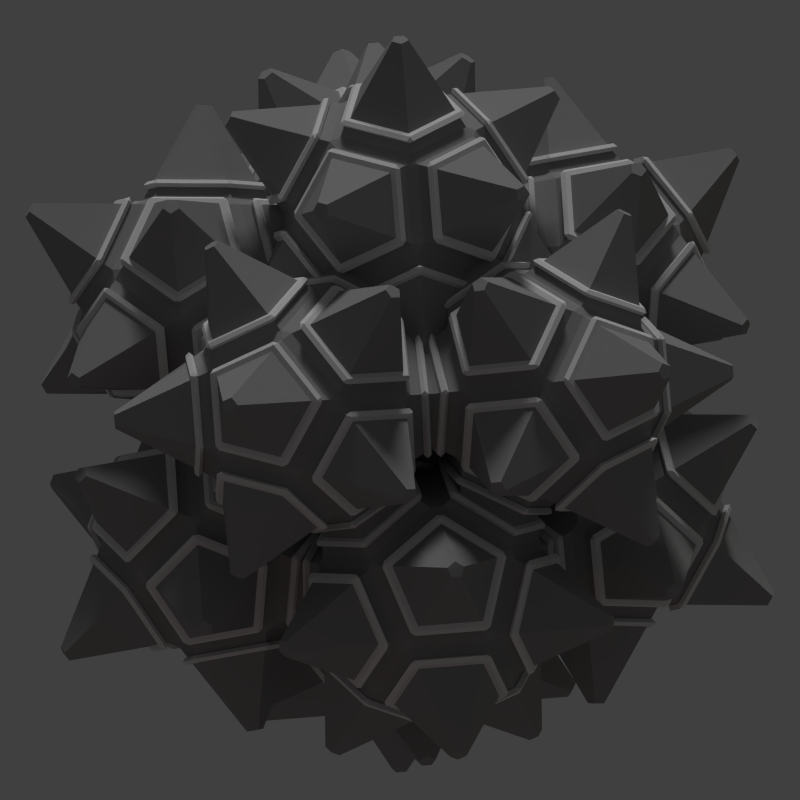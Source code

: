 # Source: korath_mine.blend  (saved by Blender 2.69.0; exported with 4.5.12 LTS)
import bpy
from mathutils import Matrix  # noqa: F401  (used for matrix-valued properties, if any)

bpy.ops.wm.read_factory_settings(use_empty=True)
scene = bpy.context.scene
scene.name = 'Scene'

# ---- collections
col_collection_1 = bpy.data.collections.new('Collection 1'); scene.collection.children.link(col_collection_1)

# ---- materials (node trees are filled in below, after node groups)
mat_material = bpy.data.materials.new('Material')
mat_material.alpha_threshold = 0.0
mat_material.use_transparent_shadow = False
mat_material.diffuse_color = (0.3108, 0.3108, 0.3108, 1.0)
mat_material.roughness = 0.5
mat_material.line_color = (0.0, 0.0, 0.0, 1.0)
mat_material_001 = bpy.data.materials.new('Material.001')
mat_material_001.alpha_threshold = 0.0
mat_material_001.use_transparent_shadow = False
mat_material_001.roughness = 0.5
mat_material_001.line_color = (0.0, 0.0, 0.0, 1.0)

# ---- material node trees

# ---- world
world_world = bpy.data.worlds.new('World'); scene.world = world_world
world_world.color = (0.05088, 0.05088, 0.05088)
world_world.use_sun_shadow = False
world_world.sun_shadow_jitter_overblur = 0.0
world_world.cycles.sampling_method = 'MANUAL'
world_world.cycles.sample_map_resolution = 256

# ---- cameras
cam_camera = bpy.data.cameras.new('Camera')
cam_camera.type = 'ORTHO'
cam_camera.clip_end = 100.0
cam_camera.lens = 35.0
cam_camera.sensor_width = 32.0
cam_camera.sensor_height = 18.0
cam_camera.ortho_scale = 5.3
cam_camera.dof.focus_distance = 0.0
cam_camera.dof.aperture_fstop = 128.0

# ---- lights
light_point_001 = bpy.data.lights.new('Point.001', 'POINT')
light_point_001.color = (1.0, 0.0, 0.03349)
light_point_001.transmission_factor = 0.0
light_point_001.energy = 20.0
light_point_001.shadow_buffer_clip_start = 0.5
light_point_001.shadow_soft_size = 0.1
light_point_001.shadow_maximum_resolution = 0.006
light_point_001.use_absolute_resolution = True
light_point_001.cycles.use_multiple_importance_sampling = False
light_point = bpy.data.lights.new('Point', 'POINT')
light_point.color = (1.0, 0.5933, 0.0)
light_point.transmission_factor = 0.0
light_point.energy = 20.0
light_point.shadow_buffer_clip_start = 0.5
light_point.shadow_soft_size = 0.1
light_point.shadow_maximum_resolution = 0.006
light_point.use_absolute_resolution = True
light_point.cycles.use_multiple_importance_sampling = False
light_sun = bpy.data.lights.new('Sun', 'SUN')
light_sun.transmission_factor = 0.0
light_sun.angle = 0.1993
light_sun.energy = 1.0
light_sun.shadow_buffer_clip_start = 0.5
light_sun.shadow_soft_size = 0.1
light_sun.shadow_cascade_max_distance = 1000.0
light_sun.cycles.use_multiple_importance_sampling = False

# ---- meshes
me_icosphere_027 = bpy.data.meshes.new('Icosphere.027')
me_icosphere_027.from_pydata([(0.4232, 0.1375, 0.84), (0.2616, -0.36, 0.84), (-0.2616, -0.36, 0.84), (-0.4232, 0.1375, 0.84), (2.98e-08, 0.445, 0.84), (0.464, 0.1936, 0.8828), (0.04075, 0.5011, 0.8828), (0.04075, 0.7761, 1.328), (0.464, 0.6386, 1.603), (0.7255, 0.2786, 1.328), (0.4892, -0.6039, 1.328), (0.3275, -0.3814, 0.8828), (0.4892, 0.1161, 0.8828), (0.7507, 0.2011, 1.328), (0.7507, -0.2439, 1.603), (-0.4232, -0.6519, 1.328), (-0.2616, -0.4294, 0.8828), (0.2616, -0.4294, 0.8828), (0.4232, -0.6519, 1.328), (0.0, -0.7894, 1.603), (-0.7507, 0.2011, 1.328), (-0.4892, 0.1161, 0.8828), (-0.3275, -0.3814, 0.8828), (-0.4892, -0.6039, 1.328), (-0.7507, -0.2439, 1.603), (-0.464, 0.6386, 1.603), (-0.04075, 0.7761, 1.328), (-0.04075, 0.5011, 0.8828), (-0.464, 0.1936, 0.8828), (-0.7255, 0.2786, 1.328), (0.4892, -0.1161, 2.117), (0.7507, -0.2011, 1.672), (0.7507, 0.2439, 1.397), (0.4892, 0.6039, 1.672), (0.3275, 0.3814, 2.117), (0.04075, -0.5011, 2.117), (0.04075, -0.7761, 1.672), (0.464, -0.6386, 1.397), (0.7255, -0.2786, 1.672), (0.464, -0.1936, 2.117), (-0.464, -0.1936, 2.117), (-0.7255, -0.2786, 1.672), (-0.464, -0.6386, 1.397), (-0.04075, -0.7761, 1.672), (-0.04075, -0.5011, 2.117), (-0.3275, 0.3814, 2.117), (-0.4892, 0.6039, 1.672), (-0.7507, 0.2439, 1.397), (-0.7507, -0.2011, 1.672), (-0.4892, -0.1161, 2.117), (0.2616, 0.4294, 2.117), (0.4232, 0.6519, 1.672), (1.192e-07, 0.7894, 1.397), (-0.4232, 0.6519, 1.672), (-0.2616, 0.4294, 2.117), (-2.98e-08, -0.445, 2.16), (0.4232, -0.1375, 2.16), (0.2616, 0.36, 2.16), (-0.2616, 0.36, 2.16), (-0.4232, -0.1375, 2.16), (0.05527, 0.01797, 0.2115), (0.03416, -0.04702, 0.2115), (-0.03416, -0.04702, 0.2115), (-0.05527, 0.01797, 0.2115), (0.0, 0.05813, 0.2115), (0.6927, 0.8953, 0.8817), (0.6374, 0.9354, 0.8817), (0.6374, 0.9714, 0.9398), (0.6927, 0.9534, 0.9757), (0.7268, 0.9064, 0.9398), (1.087, -0.4112, 0.9398), (1.066, -0.3821, 0.8817), (1.087, -0.3171, 0.8817), (1.121, -0.306, 0.9398), (1.121, -0.3642, 0.9758), (-0.05527, -1.161, 0.9398), (-0.03416, -1.131, 0.8817), (0.03416, -1.131, 0.8817), (0.05527, -1.161, 0.9398), (-1.192e-07, -1.178, 0.9758), (-1.121, -0.306, 0.9398), (-1.087, -0.3171, 0.8817), (-1.066, -0.3821, 0.8817), (-1.087, -0.4112, 0.9398), (-1.121, -0.3642, 0.9758), (-0.6927, 0.9534, 0.9757), (-0.6374, 0.9714, 0.9398), (-0.6374, 0.9354, 0.8817), (-0.6927, 0.8953, 0.8817), (-0.7268, 0.9064, 0.9398), (1.087, 0.3171, 2.118), (1.121, 0.306, 2.06), (1.121, 0.3642, 2.024), (1.087, 0.4112, 2.06), (1.066, 0.3821, 2.118), (0.6374, -0.9354, 2.118), (0.6374, -0.9714, 2.06), (0.6927, -0.9534, 2.024), (0.7268, -0.9064, 2.06), (0.6927, -0.8953, 2.118), (-0.6927, -0.8953, 2.118), (-0.7268, -0.9064, 2.06), (-0.6927, -0.9534, 2.024), (-0.6374, -0.9714, 2.06), (-0.6374, -0.9354, 2.118), (-1.066, 0.3821, 2.118), (-1.087, 0.4112, 2.06), (-1.121, 0.3642, 2.024), (-1.121, 0.306, 2.06), (-1.087, 0.3171, 2.118), (0.03416, 1.131, 2.118), (0.05527, 1.161, 2.06), (1.192e-07, 1.178, 2.024), (-0.05527, 1.161, 2.06), (-0.03416, 1.131, 2.118), (-7.451e-09, -0.05813, 2.789), (0.05527, -0.01797, 2.789), (0.03416, 0.04702, 2.789), (-0.03416, 0.04702, 2.789), (-0.05527, -0.01797, 2.789)], [], [(6, 4, 27), (2, 16, 22), (0, 5, 12), (3, 21, 28), (7, 26, 52), (8, 51, 33), (14, 31, 38), (19, 36, 43), (24, 41, 48), (25, 46, 53), (13, 9, 32), (18, 10, 37), (23, 15, 42), (29, 20, 47), (34, 50, 57), (39, 30, 56), (44, 35, 55), (49, 40, 59), (54, 45, 58), (11, 1, 0, 12), (4, 6, 5, 0), (9, 13, 12, 5), (26, 7, 6, 27), (3, 28, 27, 4), (16, 2, 1, 17), (10, 18, 17, 11), (21, 3, 2, 22), (15, 23, 22, 16), (20, 29, 28, 21), (51, 8, 7, 52), (25, 53, 52, 26), (31, 14, 13, 32), (8, 33, 32, 9), (36, 19, 18, 37), (14, 38, 37, 10), (41, 24, 23, 42), (19, 43, 42, 15), (46, 25, 29, 47), (24, 48, 47, 20), (50, 34, 33, 51), (30, 39, 38, 31), (35, 44, 43, 36), (40, 49, 48, 41), (45, 54, 53, 46), (56, 30, 34, 57), (54, 58, 57, 50), (55, 35, 39, 56), (59, 40, 44, 55), (58, 45, 49, 59), (1, 11, 17), (60, 61, 62, 63, 64), (1, 61, 60, 0), (2, 62, 61, 1), (3, 63, 62, 2), (4, 64, 63, 3), (0, 60, 64, 4), (65, 66, 67, 68, 69), (6, 66, 65, 5), (7, 67, 66, 6), (8, 68, 67, 7), (9, 69, 68, 8), (5, 65, 69, 9), (70, 71, 72, 73, 74), (11, 71, 70, 10), (12, 72, 71, 11), (13, 73, 72, 12), (14, 74, 73, 13), (10, 70, 74, 14), (75, 76, 77, 78, 79), (16, 76, 75, 15), (17, 77, 76, 16), (18, 78, 77, 17), (19, 79, 78, 18), (15, 75, 79, 19), (80, 81, 82, 83, 84), (21, 81, 80, 20), (22, 82, 81, 21), (23, 83, 82, 22), (24, 84, 83, 23), (20, 80, 84, 24), (85, 86, 87, 88, 89), (26, 86, 85, 25), (27, 87, 86, 26), (28, 88, 87, 27), (29, 89, 88, 28), (25, 85, 89, 29), (90, 91, 92, 93, 94), (31, 91, 90, 30), (32, 92, 91, 31), (33, 93, 92, 32), (34, 94, 93, 33), (30, 90, 94, 34), (95, 96, 97, 98, 99), (36, 96, 95, 35), (37, 97, 96, 36), (38, 98, 97, 37), (39, 99, 98, 38), (35, 95, 99, 39), (100, 101, 102, 103, 104), (41, 101, 100, 40), (42, 102, 101, 41), (43, 103, 102, 42), (44, 104, 103, 43), (40, 100, 104, 44), (105, 106, 107, 108, 109), (46, 106, 105, 45), (47, 107, 106, 46), (48, 108, 107, 47), (49, 109, 108, 48), (45, 105, 109, 49), (110, 111, 112, 113, 114), (51, 111, 110, 50), (52, 112, 111, 51), (53, 113, 112, 52), (54, 114, 113, 53), (50, 110, 114, 54), (115, 116, 117, 118, 119), (56, 116, 115, 55), (57, 117, 116, 56), (58, 118, 117, 57), (59, 119, 118, 58), (55, 115, 119, 59)])
me_icosphere_027.materials.append(mat_material)
me_icosphere_027.use_remesh_preserve_volume = False
me_icosphere_027.use_remesh_preserve_attributes = False
me_icosphere_027.use_mirror_vertex_groups = False
me_icosphere_027.update()
me_icosphere_026 = bpy.data.meshes.new('Icosphere.026')
me_icosphere_026.from_pydata([(0.4232, 0.1375, 0.7184), (0.2616, -0.36, 0.7184), (-0.2616, -0.36, 0.7184), (-0.4232, 0.1375, 0.7184), (4.134e-08, 0.445, 0.7184), (0.5279, 0.2815, 0.8285), (0.1046, 0.589, 0.8285), (0.1046, 0.8641, 1.273), (0.5279, 0.7266, 1.548), (0.7894, 0.3665, 1.273), (0.5925, -0.6375, 1.273), (0.4309, -0.415, 0.8285), (0.5925, 0.0825, 0.8285), (0.8541, 0.1675, 1.273), (0.8541, -0.2775, 1.549), (-0.4232, -0.7606, 1.273), (-0.2616, -0.5381, 0.8285), (0.2616, -0.5381, 0.8285), (0.4232, -0.7606, 1.273), (-2.692e-08, -0.8981, 1.549), (-0.8541, 0.1675, 1.273), (-0.5925, 0.0825, 0.8285), (-0.4309, -0.415, 0.8285), (-0.5925, -0.6375, 1.273), (-0.8541, -0.2775, 1.549), (-0.5279, 0.7266, 1.548), (-0.1046, 0.8641, 1.273), (-0.1046, 0.589, 0.8285), (-0.5279, 0.2815, 0.8285), (-0.7894, 0.3665, 1.273), (0.5925, -0.0825, 2.172), (0.8541, -0.1675, 1.727), (0.8541, 0.2775, 1.451), (0.5925, 0.6375, 1.727), (0.4309, 0.415, 2.172), (0.1046, -0.589, 2.172), (0.1046, -0.8641, 1.727), (0.5279, -0.7266, 1.452), (0.7894, -0.3665, 1.727), (0.5279, -0.2815, 2.172), (-0.5279, -0.2815, 2.172), (-0.7894, -0.3665, 1.727), (-0.5279, -0.7266, 1.452), (-0.1046, -0.8641, 1.727), (-0.1046, -0.589, 2.172), (-0.4309, 0.415, 2.172), (-0.5925, 0.6375, 1.727), (-0.8541, 0.2775, 1.451), (-0.8541, -0.1675, 1.727), (-0.5925, -0.0825, 2.172), (0.2616, 0.5381, 2.172), (0.4232, 0.7606, 1.727), (1.288e-07, 0.8981, 1.451), (-0.4232, 0.7606, 1.727), (-0.2616, 0.5381, 2.172), (-2.211e-08, -0.445, 2.282), (0.4232, -0.1375, 2.282), (0.2616, 0.36, 2.282), (-0.2616, 0.36, 2.282), (-0.4232, -0.1375, 2.282)], [], [(0, 1, 2, 3, 4), (5, 6, 7, 8, 9), (10, 11, 12, 13, 14), (15, 16, 17, 18, 19), (20, 21, 22, 23, 24), (25, 26, 27, 28, 29), (30, 31, 32, 33, 34), (35, 36, 37, 38, 39), (40, 41, 42, 43, 44), (45, 46, 47, 48, 49), (50, 51, 52, 53, 54), (55, 56, 57, 58, 59)])
me_icosphere_026.materials.append(mat_material_001)
me_icosphere_026.use_remesh_preserve_volume = False
me_icosphere_026.use_remesh_preserve_attributes = False
me_icosphere_026.use_mirror_vertex_groups = False
me_icosphere_026.update()
me_icosphere_025 = bpy.data.meshes.new('Icosphere.025')
me_icosphere_025.from_pydata([(0.4232, 0.1375, 0.7184), (0.2616, -0.36, 0.7184), (-0.2616, -0.36, 0.7184), (-0.4232, 0.1375, 0.7184), (4.134e-08, 0.445, 0.7184), (0.5279, 0.2815, 0.8285), (0.1046, 0.589, 0.8285), (0.1046, 0.8641, 1.273), (0.5279, 0.7266, 1.548), (0.7894, 0.3665, 1.273), (0.5925, -0.6375, 1.273), (0.4309, -0.415, 0.8285), (0.5925, 0.0825, 0.8285), (0.8541, 0.1675, 1.273), (0.8541, -0.2775, 1.549), (-0.4232, -0.7606, 1.273), (-0.2616, -0.5381, 0.8285), (0.2616, -0.5381, 0.8285), (0.4232, -0.7606, 1.273), (-2.692e-08, -0.8981, 1.549), (-0.8541, 0.1675, 1.273), (-0.5925, 0.0825, 0.8285), (-0.4309, -0.415, 0.8285), (-0.5925, -0.6375, 1.273), (-0.8541, -0.2775, 1.549), (-0.5279, 0.7266, 1.548), (-0.1046, 0.8641, 1.273), (-0.1046, 0.589, 0.8285), (-0.5279, 0.2815, 0.8285), (-0.7894, 0.3665, 1.273), (0.5925, -0.0825, 2.172), (0.8541, -0.1675, 1.727), (0.8541, 0.2775, 1.451), (0.5925, 0.6375, 1.727), (0.4309, 0.415, 2.172), (0.1046, -0.589, 2.172), (0.1046, -0.8641, 1.727), (0.5279, -0.7266, 1.452), (0.7894, -0.3665, 1.727), (0.5279, -0.2815, 2.172), (-0.5279, -0.2815, 2.172), (-0.7894, -0.3665, 1.727), (-0.5279, -0.7266, 1.452), (-0.1046, -0.8641, 1.727), (-0.1046, -0.589, 2.172), (-0.4309, 0.415, 2.172), (-0.5925, 0.6375, 1.727), (-0.8541, 0.2775, 1.451), (-0.8541, -0.1675, 1.727), (-0.5925, -0.0825, 2.172), (0.2616, 0.5381, 2.172), (0.4232, 0.7606, 1.727), (1.288e-07, 0.8981, 1.451), (-0.4232, 0.7606, 1.727), (-0.2616, 0.5381, 2.172), (-2.211e-08, -0.445, 2.282), (0.4232, -0.1375, 2.282), (0.2616, 0.36, 2.282), (-0.2616, 0.36, 2.282), (-0.4232, -0.1375, 2.282)], [], [(0, 1, 2, 3, 4), (5, 6, 7, 8, 9), (10, 11, 12, 13, 14), (15, 16, 17, 18, 19), (20, 21, 22, 23, 24), (25, 26, 27, 28, 29), (30, 31, 32, 33, 34), (35, 36, 37, 38, 39), (40, 41, 42, 43, 44), (45, 46, 47, 48, 49), (50, 51, 52, 53, 54), (55, 56, 57, 58, 59)])
me_icosphere_025.materials.append(mat_material_001)
me_icosphere_025.use_remesh_preserve_volume = False
me_icosphere_025.use_remesh_preserve_attributes = False
me_icosphere_025.use_mirror_vertex_groups = False
me_icosphere_025.update()
me_icosphere_024 = bpy.data.meshes.new('Icosphere.024')
me_icosphere_024.from_pydata([(0.4232, 0.1375, 0.84), (0.2616, -0.36, 0.84), (-0.2616, -0.36, 0.84), (-0.4232, 0.1375, 0.84), (2.98e-08, 0.445, 0.84), (0.464, 0.1936, 0.8828), (0.04075, 0.5011, 0.8828), (0.04075, 0.7761, 1.328), (0.464, 0.6386, 1.603), (0.7255, 0.2786, 1.328), (0.4892, -0.6039, 1.328), (0.3275, -0.3814, 0.8828), (0.4892, 0.1161, 0.8828), (0.7507, 0.2011, 1.328), (0.7507, -0.2439, 1.603), (-0.4232, -0.6519, 1.328), (-0.2616, -0.4294, 0.8828), (0.2616, -0.4294, 0.8828), (0.4232, -0.6519, 1.328), (0.0, -0.7894, 1.603), (-0.7507, 0.2011, 1.328), (-0.4892, 0.1161, 0.8828), (-0.3275, -0.3814, 0.8828), (-0.4892, -0.6039, 1.328), (-0.7507, -0.2439, 1.603), (-0.464, 0.6386, 1.603), (-0.04075, 0.7761, 1.328), (-0.04075, 0.5011, 0.8828), (-0.464, 0.1936, 0.8828), (-0.7255, 0.2786, 1.328), (0.4892, -0.1161, 2.117), (0.7507, -0.2011, 1.672), (0.7507, 0.2439, 1.397), (0.4892, 0.6039, 1.672), (0.3275, 0.3814, 2.117), (0.04075, -0.5011, 2.117), (0.04075, -0.7761, 1.672), (0.464, -0.6386, 1.397), (0.7255, -0.2786, 1.672), (0.464, -0.1936, 2.117), (-0.464, -0.1936, 2.117), (-0.7255, -0.2786, 1.672), (-0.464, -0.6386, 1.397), (-0.04075, -0.7761, 1.672), (-0.04075, -0.5011, 2.117), (-0.3275, 0.3814, 2.117), (-0.4892, 0.6039, 1.672), (-0.7507, 0.2439, 1.397), (-0.7507, -0.2011, 1.672), (-0.4892, -0.1161, 2.117), (0.2616, 0.4294, 2.117), (0.4232, 0.6519, 1.672), (1.192e-07, 0.7894, 1.397), (-0.4232, 0.6519, 1.672), (-0.2616, 0.4294, 2.117), (-2.98e-08, -0.445, 2.16), (0.4232, -0.1375, 2.16), (0.2616, 0.36, 2.16), (-0.2616, 0.36, 2.16), (-0.4232, -0.1375, 2.16), (0.05527, 0.01797, 0.2115), (0.03416, -0.04702, 0.2115), (-0.03416, -0.04702, 0.2115), (-0.05527, 0.01797, 0.2115), (0.0, 0.05813, 0.2115), (0.6927, 0.8953, 0.8817), (0.6374, 0.9354, 0.8817), (0.6374, 0.9714, 0.9398), (0.6927, 0.9534, 0.9757), (0.7268, 0.9064, 0.9398), (1.087, -0.4112, 0.9398), (1.066, -0.3821, 0.8817), (1.087, -0.3171, 0.8817), (1.121, -0.306, 0.9398), (1.121, -0.3642, 0.9758), (-0.05527, -1.161, 0.9398), (-0.03416, -1.131, 0.8817), (0.03416, -1.131, 0.8817), (0.05527, -1.161, 0.9398), (-1.192e-07, -1.178, 0.9758), (-1.121, -0.306, 0.9398), (-1.087, -0.3171, 0.8817), (-1.066, -0.3821, 0.8817), (-1.087, -0.4112, 0.9398), (-1.121, -0.3642, 0.9758), (-0.6927, 0.9534, 0.9757), (-0.6374, 0.9714, 0.9398), (-0.6374, 0.9354, 0.8817), (-0.6927, 0.8953, 0.8817), (-0.7268, 0.9064, 0.9398), (1.087, 0.3171, 2.118), (1.121, 0.306, 2.06), (1.121, 0.3642, 2.024), (1.087, 0.4112, 2.06), (1.066, 0.3821, 2.118), (0.6374, -0.9354, 2.118), (0.6374, -0.9714, 2.06), (0.6927, -0.9534, 2.024), (0.7268, -0.9064, 2.06), (0.6927, -0.8953, 2.118), (-0.6927, -0.8953, 2.118), (-0.7268, -0.9064, 2.06), (-0.6927, -0.9534, 2.024), (-0.6374, -0.9714, 2.06), (-0.6374, -0.9354, 2.118), (-1.066, 0.3821, 2.118), (-1.087, 0.4112, 2.06), (-1.121, 0.3642, 2.024), (-1.121, 0.306, 2.06), (-1.087, 0.3171, 2.118), (0.03416, 1.131, 2.118), (0.05527, 1.161, 2.06), (1.192e-07, 1.178, 2.024), (-0.05527, 1.161, 2.06), (-0.03416, 1.131, 2.118), (-7.451e-09, -0.05813, 2.789), (0.05527, -0.01797, 2.789), (0.03416, 0.04702, 2.789), (-0.03416, 0.04702, 2.789), (-0.05527, -0.01797, 2.789)], [], [(6, 4, 27), (2, 16, 22), (0, 5, 12), (3, 21, 28), (7, 26, 52), (8, 51, 33), (14, 31, 38), (19, 36, 43), (24, 41, 48), (25, 46, 53), (13, 9, 32), (18, 10, 37), (23, 15, 42), (29, 20, 47), (34, 50, 57), (39, 30, 56), (44, 35, 55), (49, 40, 59), (54, 45, 58), (11, 1, 0, 12), (4, 6, 5, 0), (9, 13, 12, 5), (26, 7, 6, 27), (3, 28, 27, 4), (16, 2, 1, 17), (10, 18, 17, 11), (21, 3, 2, 22), (15, 23, 22, 16), (20, 29, 28, 21), (51, 8, 7, 52), (25, 53, 52, 26), (31, 14, 13, 32), (8, 33, 32, 9), (36, 19, 18, 37), (14, 38, 37, 10), (41, 24, 23, 42), (19, 43, 42, 15), (46, 25, 29, 47), (24, 48, 47, 20), (50, 34, 33, 51), (30, 39, 38, 31), (35, 44, 43, 36), (40, 49, 48, 41), (45, 54, 53, 46), (56, 30, 34, 57), (54, 58, 57, 50), (55, 35, 39, 56), (59, 40, 44, 55), (58, 45, 49, 59), (1, 11, 17), (60, 61, 62, 63, 64), (1, 61, 60, 0), (2, 62, 61, 1), (3, 63, 62, 2), (4, 64, 63, 3), (0, 60, 64, 4), (65, 66, 67, 68, 69), (6, 66, 65, 5), (7, 67, 66, 6), (8, 68, 67, 7), (9, 69, 68, 8), (5, 65, 69, 9), (70, 71, 72, 73, 74), (11, 71, 70, 10), (12, 72, 71, 11), (13, 73, 72, 12), (14, 74, 73, 13), (10, 70, 74, 14), (75, 76, 77, 78, 79), (16, 76, 75, 15), (17, 77, 76, 16), (18, 78, 77, 17), (19, 79, 78, 18), (15, 75, 79, 19), (80, 81, 82, 83, 84), (21, 81, 80, 20), (22, 82, 81, 21), (23, 83, 82, 22), (24, 84, 83, 23), (20, 80, 84, 24), (85, 86, 87, 88, 89), (26, 86, 85, 25), (27, 87, 86, 26), (28, 88, 87, 27), (29, 89, 88, 28), (25, 85, 89, 29), (90, 91, 92, 93, 94), (31, 91, 90, 30), (32, 92, 91, 31), (33, 93, 92, 32), (34, 94, 93, 33), (30, 90, 94, 34), (95, 96, 97, 98, 99), (36, 96, 95, 35), (37, 97, 96, 36), (38, 98, 97, 37), (39, 99, 98, 38), (35, 95, 99, 39), (100, 101, 102, 103, 104), (41, 101, 100, 40), (42, 102, 101, 41), (43, 103, 102, 42), (44, 104, 103, 43), (40, 100, 104, 44), (105, 106, 107, 108, 109), (46, 106, 105, 45), (47, 107, 106, 46), (48, 108, 107, 47), (49, 109, 108, 48), (45, 105, 109, 49), (110, 111, 112, 113, 114), (51, 111, 110, 50), (52, 112, 111, 51), (53, 113, 112, 52), (54, 114, 113, 53), (50, 110, 114, 54), (115, 116, 117, 118, 119), (56, 116, 115, 55), (57, 117, 116, 56), (58, 118, 117, 57), (59, 119, 118, 58), (55, 115, 119, 59)])
me_icosphere_024.materials.append(mat_material)
me_icosphere_024.use_remesh_preserve_volume = False
me_icosphere_024.use_remesh_preserve_attributes = False
me_icosphere_024.use_mirror_vertex_groups = False
me_icosphere_024.update()
me_icosphere_023 = bpy.data.meshes.new('Icosphere.023')
me_icosphere_023.from_pydata([(0.4232, 0.1375, 0.84), (0.2616, -0.36, 0.84), (-0.2616, -0.36, 0.84), (-0.4232, 0.1375, 0.84), (2.98e-08, 0.445, 0.84), (0.464, 0.1936, 0.8828), (0.04075, 0.5011, 0.8828), (0.04075, 0.7761, 1.328), (0.464, 0.6386, 1.603), (0.7255, 0.2786, 1.328), (0.4892, -0.6039, 1.328), (0.3275, -0.3814, 0.8828), (0.4892, 0.1161, 0.8828), (0.7507, 0.2011, 1.328), (0.7507, -0.2439, 1.603), (-0.4232, -0.6519, 1.328), (-0.2616, -0.4294, 0.8828), (0.2616, -0.4294, 0.8828), (0.4232, -0.6519, 1.328), (0.0, -0.7894, 1.603), (-0.7507, 0.2011, 1.328), (-0.4892, 0.1161, 0.8828), (-0.3275, -0.3814, 0.8828), (-0.4892, -0.6039, 1.328), (-0.7507, -0.2439, 1.603), (-0.464, 0.6386, 1.603), (-0.04075, 0.7761, 1.328), (-0.04075, 0.5011, 0.8828), (-0.464, 0.1936, 0.8828), (-0.7255, 0.2786, 1.328), (0.4892, -0.1161, 2.117), (0.7507, -0.2011, 1.672), (0.7507, 0.2439, 1.397), (0.4892, 0.6039, 1.672), (0.3275, 0.3814, 2.117), (0.04075, -0.5011, 2.117), (0.04075, -0.7761, 1.672), (0.464, -0.6386, 1.397), (0.7255, -0.2786, 1.672), (0.464, -0.1936, 2.117), (-0.464, -0.1936, 2.117), (-0.7255, -0.2786, 1.672), (-0.464, -0.6386, 1.397), (-0.04075, -0.7761, 1.672), (-0.04075, -0.5011, 2.117), (-0.3275, 0.3814, 2.117), (-0.4892, 0.6039, 1.672), (-0.7507, 0.2439, 1.397), (-0.7507, -0.2011, 1.672), (-0.4892, -0.1161, 2.117), (0.2616, 0.4294, 2.117), (0.4232, 0.6519, 1.672), (1.192e-07, 0.7894, 1.397), (-0.4232, 0.6519, 1.672), (-0.2616, 0.4294, 2.117), (-2.98e-08, -0.445, 2.16), (0.4232, -0.1375, 2.16), (0.2616, 0.36, 2.16), (-0.2616, 0.36, 2.16), (-0.4232, -0.1375, 2.16), (0.05527, 0.01797, 0.2115), (0.03416, -0.04702, 0.2115), (-0.03416, -0.04702, 0.2115), (-0.05527, 0.01797, 0.2115), (0.0, 0.05813, 0.2115), (0.6927, 0.8953, 0.8817), (0.6374, 0.9354, 0.8817), (0.6374, 0.9714, 0.9398), (0.6927, 0.9534, 0.9757), (0.7268, 0.9064, 0.9398), (1.087, -0.4112, 0.9398), (1.066, -0.3821, 0.8817), (1.087, -0.3171, 0.8817), (1.121, -0.306, 0.9398), (1.121, -0.3642, 0.9758), (-0.05527, -1.161, 0.9398), (-0.03416, -1.131, 0.8817), (0.03416, -1.131, 0.8817), (0.05527, -1.161, 0.9398), (-1.192e-07, -1.178, 0.9758), (-1.121, -0.306, 0.9398), (-1.087, -0.3171, 0.8817), (-1.066, -0.3821, 0.8817), (-1.087, -0.4112, 0.9398), (-1.121, -0.3642, 0.9758), (-0.6927, 0.9534, 0.9757), (-0.6374, 0.9714, 0.9398), (-0.6374, 0.9354, 0.8817), (-0.6927, 0.8953, 0.8817), (-0.7268, 0.9064, 0.9398), (1.087, 0.3171, 2.118), (1.121, 0.306, 2.06), (1.121, 0.3642, 2.024), (1.087, 0.4112, 2.06), (1.066, 0.3821, 2.118), (0.6374, -0.9354, 2.118), (0.6374, -0.9714, 2.06), (0.6927, -0.9534, 2.024), (0.7268, -0.9064, 2.06), (0.6927, -0.8953, 2.118), (-0.6927, -0.8953, 2.118), (-0.7268, -0.9064, 2.06), (-0.6927, -0.9534, 2.024), (-0.6374, -0.9714, 2.06), (-0.6374, -0.9354, 2.118), (-1.066, 0.3821, 2.118), (-1.087, 0.4112, 2.06), (-1.121, 0.3642, 2.024), (-1.121, 0.306, 2.06), (-1.087, 0.3171, 2.118), (0.03416, 1.131, 2.118), (0.05527, 1.161, 2.06), (1.192e-07, 1.178, 2.024), (-0.05527, 1.161, 2.06), (-0.03416, 1.131, 2.118), (-7.451e-09, -0.05813, 2.789), (0.05527, -0.01797, 2.789), (0.03416, 0.04702, 2.789), (-0.03416, 0.04702, 2.789), (-0.05527, -0.01797, 2.789)], [], [(6, 4, 27), (2, 16, 22), (0, 5, 12), (3, 21, 28), (7, 26, 52), (8, 51, 33), (14, 31, 38), (19, 36, 43), (24, 41, 48), (25, 46, 53), (13, 9, 32), (18, 10, 37), (23, 15, 42), (29, 20, 47), (34, 50, 57), (39, 30, 56), (44, 35, 55), (49, 40, 59), (54, 45, 58), (11, 1, 0, 12), (4, 6, 5, 0), (9, 13, 12, 5), (26, 7, 6, 27), (3, 28, 27, 4), (16, 2, 1, 17), (10, 18, 17, 11), (21, 3, 2, 22), (15, 23, 22, 16), (20, 29, 28, 21), (51, 8, 7, 52), (25, 53, 52, 26), (31, 14, 13, 32), (8, 33, 32, 9), (36, 19, 18, 37), (14, 38, 37, 10), (41, 24, 23, 42), (19, 43, 42, 15), (46, 25, 29, 47), (24, 48, 47, 20), (50, 34, 33, 51), (30, 39, 38, 31), (35, 44, 43, 36), (40, 49, 48, 41), (45, 54, 53, 46), (56, 30, 34, 57), (54, 58, 57, 50), (55, 35, 39, 56), (59, 40, 44, 55), (58, 45, 49, 59), (1, 11, 17), (60, 61, 62, 63, 64), (1, 61, 60, 0), (2, 62, 61, 1), (3, 63, 62, 2), (4, 64, 63, 3), (0, 60, 64, 4), (65, 66, 67, 68, 69), (6, 66, 65, 5), (7, 67, 66, 6), (8, 68, 67, 7), (9, 69, 68, 8), (5, 65, 69, 9), (70, 71, 72, 73, 74), (11, 71, 70, 10), (12, 72, 71, 11), (13, 73, 72, 12), (14, 74, 73, 13), (10, 70, 74, 14), (75, 76, 77, 78, 79), (16, 76, 75, 15), (17, 77, 76, 16), (18, 78, 77, 17), (19, 79, 78, 18), (15, 75, 79, 19), (80, 81, 82, 83, 84), (21, 81, 80, 20), (22, 82, 81, 21), (23, 83, 82, 22), (24, 84, 83, 23), (20, 80, 84, 24), (85, 86, 87, 88, 89), (26, 86, 85, 25), (27, 87, 86, 26), (28, 88, 87, 27), (29, 89, 88, 28), (25, 85, 89, 29), (90, 91, 92, 93, 94), (31, 91, 90, 30), (32, 92, 91, 31), (33, 93, 92, 32), (34, 94, 93, 33), (30, 90, 94, 34), (95, 96, 97, 98, 99), (36, 96, 95, 35), (37, 97, 96, 36), (38, 98, 97, 37), (39, 99, 98, 38), (35, 95, 99, 39), (100, 101, 102, 103, 104), (41, 101, 100, 40), (42, 102, 101, 41), (43, 103, 102, 42), (44, 104, 103, 43), (40, 100, 104, 44), (105, 106, 107, 108, 109), (46, 106, 105, 45), (47, 107, 106, 46), (48, 108, 107, 47), (49, 109, 108, 48), (45, 105, 109, 49), (110, 111, 112, 113, 114), (51, 111, 110, 50), (52, 112, 111, 51), (53, 113, 112, 52), (54, 114, 113, 53), (50, 110, 114, 54), (115, 116, 117, 118, 119), (56, 116, 115, 55), (57, 117, 116, 56), (58, 118, 117, 57), (59, 119, 118, 58), (55, 115, 119, 59)])
me_icosphere_023.materials.append(mat_material)
me_icosphere_023.use_remesh_preserve_volume = False
me_icosphere_023.use_remesh_preserve_attributes = False
me_icosphere_023.use_mirror_vertex_groups = False
me_icosphere_023.update()
me_icosphere_022 = bpy.data.meshes.new('Icosphere.022')
me_icosphere_022.from_pydata([(0.4232, 0.1375, 0.7184), (0.2616, -0.36, 0.7184), (-0.2616, -0.36, 0.7184), (-0.4232, 0.1375, 0.7184), (4.134e-08, 0.445, 0.7184), (0.5279, 0.2815, 0.8285), (0.1046, 0.589, 0.8285), (0.1046, 0.8641, 1.273), (0.5279, 0.7266, 1.548), (0.7894, 0.3665, 1.273), (0.5925, -0.6375, 1.273), (0.4309, -0.415, 0.8285), (0.5925, 0.0825, 0.8285), (0.8541, 0.1675, 1.273), (0.8541, -0.2775, 1.549), (-0.4232, -0.7606, 1.273), (-0.2616, -0.5381, 0.8285), (0.2616, -0.5381, 0.8285), (0.4232, -0.7606, 1.273), (-2.692e-08, -0.8981, 1.549), (-0.8541, 0.1675, 1.273), (-0.5925, 0.0825, 0.8285), (-0.4309, -0.415, 0.8285), (-0.5925, -0.6375, 1.273), (-0.8541, -0.2775, 1.549), (-0.5279, 0.7266, 1.548), (-0.1046, 0.8641, 1.273), (-0.1046, 0.589, 0.8285), (-0.5279, 0.2815, 0.8285), (-0.7894, 0.3665, 1.273), (0.5925, -0.0825, 2.172), (0.8541, -0.1675, 1.727), (0.8541, 0.2775, 1.451), (0.5925, 0.6375, 1.727), (0.4309, 0.415, 2.172), (0.1046, -0.589, 2.172), (0.1046, -0.8641, 1.727), (0.5279, -0.7266, 1.452), (0.7894, -0.3665, 1.727), (0.5279, -0.2815, 2.172), (-0.5279, -0.2815, 2.172), (-0.7894, -0.3665, 1.727), (-0.5279, -0.7266, 1.452), (-0.1046, -0.8641, 1.727), (-0.1046, -0.589, 2.172), (-0.4309, 0.415, 2.172), (-0.5925, 0.6375, 1.727), (-0.8541, 0.2775, 1.451), (-0.8541, -0.1675, 1.727), (-0.5925, -0.0825, 2.172), (0.2616, 0.5381, 2.172), (0.4232, 0.7606, 1.727), (1.288e-07, 0.8981, 1.451), (-0.4232, 0.7606, 1.727), (-0.2616, 0.5381, 2.172), (-2.211e-08, -0.445, 2.282), (0.4232, -0.1375, 2.282), (0.2616, 0.36, 2.282), (-0.2616, 0.36, 2.282), (-0.4232, -0.1375, 2.282)], [], [(0, 1, 2, 3, 4), (5, 6, 7, 8, 9), (10, 11, 12, 13, 14), (15, 16, 17, 18, 19), (20, 21, 22, 23, 24), (25, 26, 27, 28, 29), (30, 31, 32, 33, 34), (35, 36, 37, 38, 39), (40, 41, 42, 43, 44), (45, 46, 47, 48, 49), (50, 51, 52, 53, 54), (55, 56, 57, 58, 59)])
me_icosphere_022.materials.append(mat_material_001)
me_icosphere_022.use_remesh_preserve_volume = False
me_icosphere_022.use_remesh_preserve_attributes = False
me_icosphere_022.use_mirror_vertex_groups = False
me_icosphere_022.update()
me_icosphere_021 = bpy.data.meshes.new('Icosphere.021')
me_icosphere_021.from_pydata([(0.4232, 0.1375, 0.7184), (0.2616, -0.36, 0.7184), (-0.2616, -0.36, 0.7184), (-0.4232, 0.1375, 0.7184), (4.134e-08, 0.445, 0.7184), (0.5279, 0.2815, 0.8285), (0.1046, 0.589, 0.8285), (0.1046, 0.8641, 1.273), (0.5279, 0.7266, 1.548), (0.7894, 0.3665, 1.273), (0.5925, -0.6375, 1.273), (0.4309, -0.415, 0.8285), (0.5925, 0.0825, 0.8285), (0.8541, 0.1675, 1.273), (0.8541, -0.2775, 1.549), (-0.4232, -0.7606, 1.273), (-0.2616, -0.5381, 0.8285), (0.2616, -0.5381, 0.8285), (0.4232, -0.7606, 1.273), (-2.692e-08, -0.8981, 1.549), (-0.8541, 0.1675, 1.273), (-0.5925, 0.0825, 0.8285), (-0.4309, -0.415, 0.8285), (-0.5925, -0.6375, 1.273), (-0.8541, -0.2775, 1.549), (-0.5279, 0.7266, 1.548), (-0.1046, 0.8641, 1.273), (-0.1046, 0.589, 0.8285), (-0.5279, 0.2815, 0.8285), (-0.7894, 0.3665, 1.273), (0.5925, -0.0825, 2.172), (0.8541, -0.1675, 1.727), (0.8541, 0.2775, 1.451), (0.5925, 0.6375, 1.727), (0.4309, 0.415, 2.172), (0.1046, -0.589, 2.172), (0.1046, -0.8641, 1.727), (0.5279, -0.7266, 1.452), (0.7894, -0.3665, 1.727), (0.5279, -0.2815, 2.172), (-0.5279, -0.2815, 2.172), (-0.7894, -0.3665, 1.727), (-0.5279, -0.7266, 1.452), (-0.1046, -0.8641, 1.727), (-0.1046, -0.589, 2.172), (-0.4309, 0.415, 2.172), (-0.5925, 0.6375, 1.727), (-0.8541, 0.2775, 1.451), (-0.8541, -0.1675, 1.727), (-0.5925, -0.0825, 2.172), (0.2616, 0.5381, 2.172), (0.4232, 0.7606, 1.727), (1.288e-07, 0.8981, 1.451), (-0.4232, 0.7606, 1.727), (-0.2616, 0.5381, 2.172), (-2.211e-08, -0.445, 2.282), (0.4232, -0.1375, 2.282), (0.2616, 0.36, 2.282), (-0.2616, 0.36, 2.282), (-0.4232, -0.1375, 2.282)], [], [(0, 1, 2, 3, 4), (5, 6, 7, 8, 9), (10, 11, 12, 13, 14), (15, 16, 17, 18, 19), (20, 21, 22, 23, 24), (25, 26, 27, 28, 29), (30, 31, 32, 33, 34), (35, 36, 37, 38, 39), (40, 41, 42, 43, 44), (45, 46, 47, 48, 49), (50, 51, 52, 53, 54), (55, 56, 57, 58, 59)])
me_icosphere_021.materials.append(mat_material_001)
me_icosphere_021.use_remesh_preserve_volume = False
me_icosphere_021.use_remesh_preserve_attributes = False
me_icosphere_021.use_mirror_vertex_groups = False
me_icosphere_021.update()
me_icosphere_020 = bpy.data.meshes.new('Icosphere.020')
me_icosphere_020.from_pydata([(0.4232, 0.1375, 0.84), (0.2616, -0.36, 0.84), (-0.2616, -0.36, 0.84), (-0.4232, 0.1375, 0.84), (2.98e-08, 0.445, 0.84), (0.464, 0.1936, 0.8828), (0.04075, 0.5011, 0.8828), (0.04075, 0.7761, 1.328), (0.464, 0.6386, 1.603), (0.7255, 0.2786, 1.328), (0.4892, -0.6039, 1.328), (0.3275, -0.3814, 0.8828), (0.4892, 0.1161, 0.8828), (0.7507, 0.2011, 1.328), (0.7507, -0.2439, 1.603), (-0.4232, -0.6519, 1.328), (-0.2616, -0.4294, 0.8828), (0.2616, -0.4294, 0.8828), (0.4232, -0.6519, 1.328), (0.0, -0.7894, 1.603), (-0.7507, 0.2011, 1.328), (-0.4892, 0.1161, 0.8828), (-0.3275, -0.3814, 0.8828), (-0.4892, -0.6039, 1.328), (-0.7507, -0.2439, 1.603), (-0.464, 0.6386, 1.603), (-0.04075, 0.7761, 1.328), (-0.04075, 0.5011, 0.8828), (-0.464, 0.1936, 0.8828), (-0.7255, 0.2786, 1.328), (0.4892, -0.1161, 2.117), (0.7507, -0.2011, 1.672), (0.7507, 0.2439, 1.397), (0.4892, 0.6039, 1.672), (0.3275, 0.3814, 2.117), (0.04075, -0.5011, 2.117), (0.04075, -0.7761, 1.672), (0.464, -0.6386, 1.397), (0.7255, -0.2786, 1.672), (0.464, -0.1936, 2.117), (-0.464, -0.1936, 2.117), (-0.7255, -0.2786, 1.672), (-0.464, -0.6386, 1.397), (-0.04075, -0.7761, 1.672), (-0.04075, -0.5011, 2.117), (-0.3275, 0.3814, 2.117), (-0.4892, 0.6039, 1.672), (-0.7507, 0.2439, 1.397), (-0.7507, -0.2011, 1.672), (-0.4892, -0.1161, 2.117), (0.2616, 0.4294, 2.117), (0.4232, 0.6519, 1.672), (1.192e-07, 0.7894, 1.397), (-0.4232, 0.6519, 1.672), (-0.2616, 0.4294, 2.117), (-2.98e-08, -0.445, 2.16), (0.4232, -0.1375, 2.16), (0.2616, 0.36, 2.16), (-0.2616, 0.36, 2.16), (-0.4232, -0.1375, 2.16), (0.05527, 0.01797, 0.2115), (0.03416, -0.04702, 0.2115), (-0.03416, -0.04702, 0.2115), (-0.05527, 0.01797, 0.2115), (0.0, 0.05813, 0.2115), (0.6927, 0.8953, 0.8817), (0.6374, 0.9354, 0.8817), (0.6374, 0.9714, 0.9398), (0.6927, 0.9534, 0.9757), (0.7268, 0.9064, 0.9398), (1.087, -0.4112, 0.9398), (1.066, -0.3821, 0.8817), (1.087, -0.3171, 0.8817), (1.121, -0.306, 0.9398), (1.121, -0.3642, 0.9758), (-0.05527, -1.161, 0.9398), (-0.03416, -1.131, 0.8817), (0.03416, -1.131, 0.8817), (0.05527, -1.161, 0.9398), (-1.192e-07, -1.178, 0.9758), (-1.121, -0.306, 0.9398), (-1.087, -0.3171, 0.8817), (-1.066, -0.3821, 0.8817), (-1.087, -0.4112, 0.9398), (-1.121, -0.3642, 0.9758), (-0.6927, 0.9534, 0.9757), (-0.6374, 0.9714, 0.9398), (-0.6374, 0.9354, 0.8817), (-0.6927, 0.8953, 0.8817), (-0.7268, 0.9064, 0.9398), (1.087, 0.3171, 2.118), (1.121, 0.306, 2.06), (1.121, 0.3642, 2.024), (1.087, 0.4112, 2.06), (1.066, 0.3821, 2.118), (0.6374, -0.9354, 2.118), (0.6374, -0.9714, 2.06), (0.6927, -0.9534, 2.024), (0.7268, -0.9064, 2.06), (0.6927, -0.8953, 2.118), (-0.6927, -0.8953, 2.118), (-0.7268, -0.9064, 2.06), (-0.6927, -0.9534, 2.024), (-0.6374, -0.9714, 2.06), (-0.6374, -0.9354, 2.118), (-1.066, 0.3821, 2.118), (-1.087, 0.4112, 2.06), (-1.121, 0.3642, 2.024), (-1.121, 0.306, 2.06), (-1.087, 0.3171, 2.118), (0.03416, 1.131, 2.118), (0.05527, 1.161, 2.06), (1.192e-07, 1.178, 2.024), (-0.05527, 1.161, 2.06), (-0.03416, 1.131, 2.118), (-7.451e-09, -0.05813, 2.789), (0.05527, -0.01797, 2.789), (0.03416, 0.04702, 2.789), (-0.03416, 0.04702, 2.789), (-0.05527, -0.01797, 2.789)], [], [(6, 4, 27), (2, 16, 22), (0, 5, 12), (3, 21, 28), (7, 26, 52), (8, 51, 33), (14, 31, 38), (19, 36, 43), (24, 41, 48), (25, 46, 53), (13, 9, 32), (18, 10, 37), (23, 15, 42), (29, 20, 47), (34, 50, 57), (39, 30, 56), (44, 35, 55), (49, 40, 59), (54, 45, 58), (11, 1, 0, 12), (4, 6, 5, 0), (9, 13, 12, 5), (26, 7, 6, 27), (3, 28, 27, 4), (16, 2, 1, 17), (10, 18, 17, 11), (21, 3, 2, 22), (15, 23, 22, 16), (20, 29, 28, 21), (51, 8, 7, 52), (25, 53, 52, 26), (31, 14, 13, 32), (8, 33, 32, 9), (36, 19, 18, 37), (14, 38, 37, 10), (41, 24, 23, 42), (19, 43, 42, 15), (46, 25, 29, 47), (24, 48, 47, 20), (50, 34, 33, 51), (30, 39, 38, 31), (35, 44, 43, 36), (40, 49, 48, 41), (45, 54, 53, 46), (56, 30, 34, 57), (54, 58, 57, 50), (55, 35, 39, 56), (59, 40, 44, 55), (58, 45, 49, 59), (1, 11, 17), (60, 61, 62, 63, 64), (1, 61, 60, 0), (2, 62, 61, 1), (3, 63, 62, 2), (4, 64, 63, 3), (0, 60, 64, 4), (65, 66, 67, 68, 69), (6, 66, 65, 5), (7, 67, 66, 6), (8, 68, 67, 7), (9, 69, 68, 8), (5, 65, 69, 9), (70, 71, 72, 73, 74), (11, 71, 70, 10), (12, 72, 71, 11), (13, 73, 72, 12), (14, 74, 73, 13), (10, 70, 74, 14), (75, 76, 77, 78, 79), (16, 76, 75, 15), (17, 77, 76, 16), (18, 78, 77, 17), (19, 79, 78, 18), (15, 75, 79, 19), (80, 81, 82, 83, 84), (21, 81, 80, 20), (22, 82, 81, 21), (23, 83, 82, 22), (24, 84, 83, 23), (20, 80, 84, 24), (85, 86, 87, 88, 89), (26, 86, 85, 25), (27, 87, 86, 26), (28, 88, 87, 27), (29, 89, 88, 28), (25, 85, 89, 29), (90, 91, 92, 93, 94), (31, 91, 90, 30), (32, 92, 91, 31), (33, 93, 92, 32), (34, 94, 93, 33), (30, 90, 94, 34), (95, 96, 97, 98, 99), (36, 96, 95, 35), (37, 97, 96, 36), (38, 98, 97, 37), (39, 99, 98, 38), (35, 95, 99, 39), (100, 101, 102, 103, 104), (41, 101, 100, 40), (42, 102, 101, 41), (43, 103, 102, 42), (44, 104, 103, 43), (40, 100, 104, 44), (105, 106, 107, 108, 109), (46, 106, 105, 45), (47, 107, 106, 46), (48, 108, 107, 47), (49, 109, 108, 48), (45, 105, 109, 49), (110, 111, 112, 113, 114), (51, 111, 110, 50), (52, 112, 111, 51), (53, 113, 112, 52), (54, 114, 113, 53), (50, 110, 114, 54), (115, 116, 117, 118, 119), (56, 116, 115, 55), (57, 117, 116, 56), (58, 118, 117, 57), (59, 119, 118, 58), (55, 115, 119, 59)])
me_icosphere_020.materials.append(mat_material)
me_icosphere_020.use_remesh_preserve_volume = False
me_icosphere_020.use_remesh_preserve_attributes = False
me_icosphere_020.use_mirror_vertex_groups = False
me_icosphere_020.update()
me_icosphere_017 = bpy.data.meshes.new('Icosphere.017')
me_icosphere_017.from_pydata([(0.4232, 0.1375, 0.7184), (0.2616, -0.36, 0.7184), (-0.2616, -0.36, 0.7184), (-0.4232, 0.1375, 0.7184), (4.134e-08, 0.445, 0.7184), (0.5279, 0.2815, 0.8285), (0.1046, 0.589, 0.8285), (0.1046, 0.8641, 1.273), (0.5279, 0.7266, 1.548), (0.7894, 0.3665, 1.273), (0.5925, -0.6375, 1.273), (0.4309, -0.415, 0.8285), (0.5925, 0.0825, 0.8285), (0.8541, 0.1675, 1.273), (0.8541, -0.2775, 1.549), (-0.4232, -0.7606, 1.273), (-0.2616, -0.5381, 0.8285), (0.2616, -0.5381, 0.8285), (0.4232, -0.7606, 1.273), (-2.692e-08, -0.8981, 1.549), (-0.8541, 0.1675, 1.273), (-0.5925, 0.0825, 0.8285), (-0.4309, -0.415, 0.8285), (-0.5925, -0.6375, 1.273), (-0.8541, -0.2775, 1.549), (-0.5279, 0.7266, 1.548), (-0.1046, 0.8641, 1.273), (-0.1046, 0.589, 0.8285), (-0.5279, 0.2815, 0.8285), (-0.7894, 0.3665, 1.273), (0.5925, -0.0825, 2.172), (0.8541, -0.1675, 1.727), (0.8541, 0.2775, 1.451), (0.5925, 0.6375, 1.727), (0.4309, 0.415, 2.172), (0.1046, -0.589, 2.172), (0.1046, -0.8641, 1.727), (0.5279, -0.7266, 1.452), (0.7894, -0.3665, 1.727), (0.5279, -0.2815, 2.172), (-0.5279, -0.2815, 2.172), (-0.7894, -0.3665, 1.727), (-0.5279, -0.7266, 1.452), (-0.1046, -0.8641, 1.727), (-0.1046, -0.589, 2.172), (-0.4309, 0.415, 2.172), (-0.5925, 0.6375, 1.727), (-0.8541, 0.2775, 1.451), (-0.8541, -0.1675, 1.727), (-0.5925, -0.0825, 2.172), (0.2616, 0.5381, 2.172), (0.4232, 0.7606, 1.727), (1.288e-07, 0.8981, 1.451), (-0.4232, 0.7606, 1.727), (-0.2616, 0.5381, 2.172), (-2.211e-08, -0.445, 2.282), (0.4232, -0.1375, 2.282), (0.2616, 0.36, 2.282), (-0.2616, 0.36, 2.282), (-0.4232, -0.1375, 2.282)], [], [(0, 1, 2, 3, 4), (5, 6, 7, 8, 9), (10, 11, 12, 13, 14), (15, 16, 17, 18, 19), (20, 21, 22, 23, 24), (25, 26, 27, 28, 29), (30, 31, 32, 33, 34), (35, 36, 37, 38, 39), (40, 41, 42, 43, 44), (45, 46, 47, 48, 49), (50, 51, 52, 53, 54), (55, 56, 57, 58, 59)])
me_icosphere_017.materials.append(mat_material_001)
me_icosphere_017.use_remesh_preserve_volume = False
me_icosphere_017.use_remesh_preserve_attributes = False
me_icosphere_017.use_mirror_vertex_groups = False
me_icosphere_017.update()
me_icosphere_016 = bpy.data.meshes.new('Icosphere.016')
me_icosphere_016.from_pydata([(0.4232, 0.1375, 0.84), (0.2616, -0.36, 0.84), (-0.2616, -0.36, 0.84), (-0.4232, 0.1375, 0.84), (2.98e-08, 0.445, 0.84), (0.464, 0.1936, 0.8828), (0.04075, 0.5011, 0.8828), (0.04075, 0.7761, 1.328), (0.464, 0.6386, 1.603), (0.7255, 0.2786, 1.328), (0.4892, -0.6039, 1.328), (0.3275, -0.3814, 0.8828), (0.4892, 0.1161, 0.8828), (0.7507, 0.2011, 1.328), (0.7507, -0.2439, 1.603), (-0.4232, -0.6519, 1.328), (-0.2616, -0.4294, 0.8828), (0.2616, -0.4294, 0.8828), (0.4232, -0.6519, 1.328), (0.0, -0.7894, 1.603), (-0.7507, 0.2011, 1.328), (-0.4892, 0.1161, 0.8828), (-0.3275, -0.3814, 0.8828), (-0.4892, -0.6039, 1.328), (-0.7507, -0.2439, 1.603), (-0.464, 0.6386, 1.603), (-0.04075, 0.7761, 1.328), (-0.04075, 0.5011, 0.8828), (-0.464, 0.1936, 0.8828), (-0.7255, 0.2786, 1.328), (0.4892, -0.1161, 2.117), (0.7507, -0.2011, 1.672), (0.7507, 0.2439, 1.397), (0.4892, 0.6039, 1.672), (0.3275, 0.3814, 2.117), (0.04075, -0.5011, 2.117), (0.04075, -0.7761, 1.672), (0.464, -0.6386, 1.397), (0.7255, -0.2786, 1.672), (0.464, -0.1936, 2.117), (-0.464, -0.1936, 2.117), (-0.7255, -0.2786, 1.672), (-0.464, -0.6386, 1.397), (-0.04075, -0.7761, 1.672), (-0.04075, -0.5011, 2.117), (-0.3275, 0.3814, 2.117), (-0.4892, 0.6039, 1.672), (-0.7507, 0.2439, 1.397), (-0.7507, -0.2011, 1.672), (-0.4892, -0.1161, 2.117), (0.2616, 0.4294, 2.117), (0.4232, 0.6519, 1.672), (1.192e-07, 0.7894, 1.397), (-0.4232, 0.6519, 1.672), (-0.2616, 0.4294, 2.117), (-2.98e-08, -0.445, 2.16), (0.4232, -0.1375, 2.16), (0.2616, 0.36, 2.16), (-0.2616, 0.36, 2.16), (-0.4232, -0.1375, 2.16), (0.05527, 0.01797, 0.2115), (0.03416, -0.04702, 0.2115), (-0.03416, -0.04702, 0.2115), (-0.05527, 0.01797, 0.2115), (0.0, 0.05813, 0.2115), (0.6927, 0.8953, 0.8817), (0.6374, 0.9354, 0.8817), (0.6374, 0.9714, 0.9398), (0.6927, 0.9534, 0.9757), (0.7268, 0.9064, 0.9398), (1.087, -0.4112, 0.9398), (1.066, -0.3821, 0.8817), (1.087, -0.3171, 0.8817), (1.121, -0.306, 0.9398), (1.121, -0.3642, 0.9758), (-0.05527, -1.161, 0.9398), (-0.03416, -1.131, 0.8817), (0.03416, -1.131, 0.8817), (0.05527, -1.161, 0.9398), (-1.192e-07, -1.178, 0.9758), (-1.121, -0.306, 0.9398), (-1.087, -0.3171, 0.8817), (-1.066, -0.3821, 0.8817), (-1.087, -0.4112, 0.9398), (-1.121, -0.3642, 0.9758), (-0.6927, 0.9534, 0.9757), (-0.6374, 0.9714, 0.9398), (-0.6374, 0.9354, 0.8817), (-0.6927, 0.8953, 0.8817), (-0.7268, 0.9064, 0.9398), (1.087, 0.3171, 2.118), (1.121, 0.306, 2.06), (1.121, 0.3642, 2.024), (1.087, 0.4112, 2.06), (1.066, 0.3821, 2.118), (0.6374, -0.9354, 2.118), (0.6374, -0.9714, 2.06), (0.6927, -0.9534, 2.024), (0.7268, -0.9064, 2.06), (0.6927, -0.8953, 2.118), (-0.6927, -0.8953, 2.118), (-0.7268, -0.9064, 2.06), (-0.6927, -0.9534, 2.024), (-0.6374, -0.9714, 2.06), (-0.6374, -0.9354, 2.118), (-1.066, 0.3821, 2.118), (-1.087, 0.4112, 2.06), (-1.121, 0.3642, 2.024), (-1.121, 0.306, 2.06), (-1.087, 0.3171, 2.118), (0.03416, 1.131, 2.118), (0.05527, 1.161, 2.06), (1.192e-07, 1.178, 2.024), (-0.05527, 1.161, 2.06), (-0.03416, 1.131, 2.118), (-7.451e-09, -0.05813, 2.789), (0.05527, -0.01797, 2.789), (0.03416, 0.04702, 2.789), (-0.03416, 0.04702, 2.789), (-0.05527, -0.01797, 2.789)], [], [(6, 4, 27), (2, 16, 22), (0, 5, 12), (3, 21, 28), (7, 26, 52), (8, 51, 33), (14, 31, 38), (19, 36, 43), (24, 41, 48), (25, 46, 53), (13, 9, 32), (18, 10, 37), (23, 15, 42), (29, 20, 47), (34, 50, 57), (39, 30, 56), (44, 35, 55), (49, 40, 59), (54, 45, 58), (11, 1, 0, 12), (4, 6, 5, 0), (9, 13, 12, 5), (26, 7, 6, 27), (3, 28, 27, 4), (16, 2, 1, 17), (10, 18, 17, 11), (21, 3, 2, 22), (15, 23, 22, 16), (20, 29, 28, 21), (51, 8, 7, 52), (25, 53, 52, 26), (31, 14, 13, 32), (8, 33, 32, 9), (36, 19, 18, 37), (14, 38, 37, 10), (41, 24, 23, 42), (19, 43, 42, 15), (46, 25, 29, 47), (24, 48, 47, 20), (50, 34, 33, 51), (30, 39, 38, 31), (35, 44, 43, 36), (40, 49, 48, 41), (45, 54, 53, 46), (56, 30, 34, 57), (54, 58, 57, 50), (55, 35, 39, 56), (59, 40, 44, 55), (58, 45, 49, 59), (1, 11, 17), (60, 61, 62, 63, 64), (1, 61, 60, 0), (2, 62, 61, 1), (3, 63, 62, 2), (4, 64, 63, 3), (0, 60, 64, 4), (65, 66, 67, 68, 69), (6, 66, 65, 5), (7, 67, 66, 6), (8, 68, 67, 7), (9, 69, 68, 8), (5, 65, 69, 9), (70, 71, 72, 73, 74), (11, 71, 70, 10), (12, 72, 71, 11), (13, 73, 72, 12), (14, 74, 73, 13), (10, 70, 74, 14), (75, 76, 77, 78, 79), (16, 76, 75, 15), (17, 77, 76, 16), (18, 78, 77, 17), (19, 79, 78, 18), (15, 75, 79, 19), (80, 81, 82, 83, 84), (21, 81, 80, 20), (22, 82, 81, 21), (23, 83, 82, 22), (24, 84, 83, 23), (20, 80, 84, 24), (85, 86, 87, 88, 89), (26, 86, 85, 25), (27, 87, 86, 26), (28, 88, 87, 27), (29, 89, 88, 28), (25, 85, 89, 29), (90, 91, 92, 93, 94), (31, 91, 90, 30), (32, 92, 91, 31), (33, 93, 92, 32), (34, 94, 93, 33), (30, 90, 94, 34), (95, 96, 97, 98, 99), (36, 96, 95, 35), (37, 97, 96, 36), (38, 98, 97, 37), (39, 99, 98, 38), (35, 95, 99, 39), (100, 101, 102, 103, 104), (41, 101, 100, 40), (42, 102, 101, 41), (43, 103, 102, 42), (44, 104, 103, 43), (40, 100, 104, 44), (105, 106, 107, 108, 109), (46, 106, 105, 45), (47, 107, 106, 46), (48, 108, 107, 47), (49, 109, 108, 48), (45, 105, 109, 49), (110, 111, 112, 113, 114), (51, 111, 110, 50), (52, 112, 111, 51), (53, 113, 112, 52), (54, 114, 113, 53), (50, 110, 114, 54), (115, 116, 117, 118, 119), (56, 116, 115, 55), (57, 117, 116, 56), (58, 118, 117, 57), (59, 119, 118, 58), (55, 115, 119, 59)])
me_icosphere_016.materials.append(mat_material)
me_icosphere_016.use_remesh_preserve_volume = False
me_icosphere_016.use_remesh_preserve_attributes = False
me_icosphere_016.use_mirror_vertex_groups = False
me_icosphere_016.update()
me_icosphere_015 = bpy.data.meshes.new('Icosphere.015')
me_icosphere_015.from_pydata([(0.4232, 0.1375, 0.84), (0.2616, -0.36, 0.84), (-0.2616, -0.36, 0.84), (-0.4232, 0.1375, 0.84), (2.98e-08, 0.445, 0.84), (0.464, 0.1936, 0.8828), (0.04075, 0.5011, 0.8828), (0.04075, 0.7761, 1.328), (0.464, 0.6386, 1.603), (0.7255, 0.2786, 1.328), (0.4892, -0.6039, 1.328), (0.3275, -0.3814, 0.8828), (0.4892, 0.1161, 0.8828), (0.7507, 0.2011, 1.328), (0.7507, -0.2439, 1.603), (-0.4232, -0.6519, 1.328), (-0.2616, -0.4294, 0.8828), (0.2616, -0.4294, 0.8828), (0.4232, -0.6519, 1.328), (0.0, -0.7894, 1.603), (-0.7507, 0.2011, 1.328), (-0.4892, 0.1161, 0.8828), (-0.3275, -0.3814, 0.8828), (-0.4892, -0.6039, 1.328), (-0.7507, -0.2439, 1.603), (-0.464, 0.6386, 1.603), (-0.04075, 0.7761, 1.328), (-0.04075, 0.5011, 0.8828), (-0.464, 0.1936, 0.8828), (-0.7255, 0.2786, 1.328), (0.4892, -0.1161, 2.117), (0.7507, -0.2011, 1.672), (0.7507, 0.2439, 1.397), (0.4892, 0.6039, 1.672), (0.3275, 0.3814, 2.117), (0.04075, -0.5011, 2.117), (0.04075, -0.7761, 1.672), (0.464, -0.6386, 1.397), (0.7255, -0.2786, 1.672), (0.464, -0.1936, 2.117), (-0.464, -0.1936, 2.117), (-0.7255, -0.2786, 1.672), (-0.464, -0.6386, 1.397), (-0.04075, -0.7761, 1.672), (-0.04075, -0.5011, 2.117), (-0.3275, 0.3814, 2.117), (-0.4892, 0.6039, 1.672), (-0.7507, 0.2439, 1.397), (-0.7507, -0.2011, 1.672), (-0.4892, -0.1161, 2.117), (0.2616, 0.4294, 2.117), (0.4232, 0.6519, 1.672), (1.192e-07, 0.7894, 1.397), (-0.4232, 0.6519, 1.672), (-0.2616, 0.4294, 2.117), (-2.98e-08, -0.445, 2.16), (0.4232, -0.1375, 2.16), (0.2616, 0.36, 2.16), (-0.2616, 0.36, 2.16), (-0.4232, -0.1375, 2.16), (0.05527, 0.01797, 0.2115), (0.03416, -0.04702, 0.2115), (-0.03416, -0.04702, 0.2115), (-0.05527, 0.01797, 0.2115), (0.0, 0.05813, 0.2115), (0.6927, 0.8953, 0.8817), (0.6374, 0.9354, 0.8817), (0.6374, 0.9714, 0.9398), (0.6927, 0.9534, 0.9757), (0.7268, 0.9064, 0.9398), (1.087, -0.4112, 0.9398), (1.066, -0.3821, 0.8817), (1.087, -0.3171, 0.8817), (1.121, -0.306, 0.9398), (1.121, -0.3642, 0.9758), (-0.05527, -1.161, 0.9398), (-0.03416, -1.131, 0.8817), (0.03416, -1.131, 0.8817), (0.05527, -1.161, 0.9398), (-1.192e-07, -1.178, 0.9758), (-1.121, -0.306, 0.9398), (-1.087, -0.3171, 0.8817), (-1.066, -0.3821, 0.8817), (-1.087, -0.4112, 0.9398), (-1.121, -0.3642, 0.9758), (-0.6927, 0.9534, 0.9757), (-0.6374, 0.9714, 0.9398), (-0.6374, 0.9354, 0.8817), (-0.6927, 0.8953, 0.8817), (-0.7268, 0.9064, 0.9398), (1.087, 0.3171, 2.118), (1.121, 0.306, 2.06), (1.121, 0.3642, 2.024), (1.087, 0.4112, 2.06), (1.066, 0.3821, 2.118), (0.6374, -0.9354, 2.118), (0.6374, -0.9714, 2.06), (0.6927, -0.9534, 2.024), (0.7268, -0.9064, 2.06), (0.6927, -0.8953, 2.118), (-0.6927, -0.8953, 2.118), (-0.7268, -0.9064, 2.06), (-0.6927, -0.9534, 2.024), (-0.6374, -0.9714, 2.06), (-0.6374, -0.9354, 2.118), (-1.066, 0.3821, 2.118), (-1.087, 0.4112, 2.06), (-1.121, 0.3642, 2.024), (-1.121, 0.306, 2.06), (-1.087, 0.3171, 2.118), (0.03416, 1.131, 2.118), (0.05527, 1.161, 2.06), (1.192e-07, 1.178, 2.024), (-0.05527, 1.161, 2.06), (-0.03416, 1.131, 2.118), (-7.451e-09, -0.05813, 2.789), (0.05527, -0.01797, 2.789), (0.03416, 0.04702, 2.789), (-0.03416, 0.04702, 2.789), (-0.05527, -0.01797, 2.789)], [], [(6, 4, 27), (2, 16, 22), (0, 5, 12), (3, 21, 28), (7, 26, 52), (8, 51, 33), (14, 31, 38), (19, 36, 43), (24, 41, 48), (25, 46, 53), (13, 9, 32), (18, 10, 37), (23, 15, 42), (29, 20, 47), (34, 50, 57), (39, 30, 56), (44, 35, 55), (49, 40, 59), (54, 45, 58), (11, 1, 0, 12), (4, 6, 5, 0), (9, 13, 12, 5), (26, 7, 6, 27), (3, 28, 27, 4), (16, 2, 1, 17), (10, 18, 17, 11), (21, 3, 2, 22), (15, 23, 22, 16), (20, 29, 28, 21), (51, 8, 7, 52), (25, 53, 52, 26), (31, 14, 13, 32), (8, 33, 32, 9), (36, 19, 18, 37), (14, 38, 37, 10), (41, 24, 23, 42), (19, 43, 42, 15), (46, 25, 29, 47), (24, 48, 47, 20), (50, 34, 33, 51), (30, 39, 38, 31), (35, 44, 43, 36), (40, 49, 48, 41), (45, 54, 53, 46), (56, 30, 34, 57), (54, 58, 57, 50), (55, 35, 39, 56), (59, 40, 44, 55), (58, 45, 49, 59), (1, 11, 17), (60, 61, 62, 63, 64), (1, 61, 60, 0), (2, 62, 61, 1), (3, 63, 62, 2), (4, 64, 63, 3), (0, 60, 64, 4), (65, 66, 67, 68, 69), (6, 66, 65, 5), (7, 67, 66, 6), (8, 68, 67, 7), (9, 69, 68, 8), (5, 65, 69, 9), (70, 71, 72, 73, 74), (11, 71, 70, 10), (12, 72, 71, 11), (13, 73, 72, 12), (14, 74, 73, 13), (10, 70, 74, 14), (75, 76, 77, 78, 79), (16, 76, 75, 15), (17, 77, 76, 16), (18, 78, 77, 17), (19, 79, 78, 18), (15, 75, 79, 19), (80, 81, 82, 83, 84), (21, 81, 80, 20), (22, 82, 81, 21), (23, 83, 82, 22), (24, 84, 83, 23), (20, 80, 84, 24), (85, 86, 87, 88, 89), (26, 86, 85, 25), (27, 87, 86, 26), (28, 88, 87, 27), (29, 89, 88, 28), (25, 85, 89, 29), (90, 91, 92, 93, 94), (31, 91, 90, 30), (32, 92, 91, 31), (33, 93, 92, 32), (34, 94, 93, 33), (30, 90, 94, 34), (95, 96, 97, 98, 99), (36, 96, 95, 35), (37, 97, 96, 36), (38, 98, 97, 37), (39, 99, 98, 38), (35, 95, 99, 39), (100, 101, 102, 103, 104), (41, 101, 100, 40), (42, 102, 101, 41), (43, 103, 102, 42), (44, 104, 103, 43), (40, 100, 104, 44), (105, 106, 107, 108, 109), (46, 106, 105, 45), (47, 107, 106, 46), (48, 108, 107, 47), (49, 109, 108, 48), (45, 105, 109, 49), (110, 111, 112, 113, 114), (51, 111, 110, 50), (52, 112, 111, 51), (53, 113, 112, 52), (54, 114, 113, 53), (50, 110, 114, 54), (115, 116, 117, 118, 119), (56, 116, 115, 55), (57, 117, 116, 56), (58, 118, 117, 57), (59, 119, 118, 58), (55, 115, 119, 59)])
me_icosphere_015.materials.append(mat_material)
me_icosphere_015.use_remesh_preserve_volume = False
me_icosphere_015.use_remesh_preserve_attributes = False
me_icosphere_015.use_mirror_vertex_groups = False
me_icosphere_015.update()
me_icosphere_014 = bpy.data.meshes.new('Icosphere.014')
me_icosphere_014.from_pydata([(0.4232, 0.1375, 0.7184), (0.2616, -0.36, 0.7184), (-0.2616, -0.36, 0.7184), (-0.4232, 0.1375, 0.7184), (4.134e-08, 0.445, 0.7184), (0.5279, 0.2815, 0.8285), (0.1046, 0.589, 0.8285), (0.1046, 0.8641, 1.273), (0.5279, 0.7266, 1.548), (0.7894, 0.3665, 1.273), (0.5925, -0.6375, 1.273), (0.4309, -0.415, 0.8285), (0.5925, 0.0825, 0.8285), (0.8541, 0.1675, 1.273), (0.8541, -0.2775, 1.549), (-0.4232, -0.7606, 1.273), (-0.2616, -0.5381, 0.8285), (0.2616, -0.5381, 0.8285), (0.4232, -0.7606, 1.273), (-2.692e-08, -0.8981, 1.549), (-0.8541, 0.1675, 1.273), (-0.5925, 0.0825, 0.8285), (-0.4309, -0.415, 0.8285), (-0.5925, -0.6375, 1.273), (-0.8541, -0.2775, 1.549), (-0.5279, 0.7266, 1.548), (-0.1046, 0.8641, 1.273), (-0.1046, 0.589, 0.8285), (-0.5279, 0.2815, 0.8285), (-0.7894, 0.3665, 1.273), (0.5925, -0.0825, 2.172), (0.8541, -0.1675, 1.727), (0.8541, 0.2775, 1.451), (0.5925, 0.6375, 1.727), (0.4309, 0.415, 2.172), (0.1046, -0.589, 2.172), (0.1046, -0.8641, 1.727), (0.5279, -0.7266, 1.452), (0.7894, -0.3665, 1.727), (0.5279, -0.2815, 2.172), (-0.5279, -0.2815, 2.172), (-0.7894, -0.3665, 1.727), (-0.5279, -0.7266, 1.452), (-0.1046, -0.8641, 1.727), (-0.1046, -0.589, 2.172), (-0.4309, 0.415, 2.172), (-0.5925, 0.6375, 1.727), (-0.8541, 0.2775, 1.451), (-0.8541, -0.1675, 1.727), (-0.5925, -0.0825, 2.172), (0.2616, 0.5381, 2.172), (0.4232, 0.7606, 1.727), (1.288e-07, 0.8981, 1.451), (-0.4232, 0.7606, 1.727), (-0.2616, 0.5381, 2.172), (-2.211e-08, -0.445, 2.282), (0.4232, -0.1375, 2.282), (0.2616, 0.36, 2.282), (-0.2616, 0.36, 2.282), (-0.4232, -0.1375, 2.282)], [], [(0, 1, 2, 3, 4), (5, 6, 7, 8, 9), (10, 11, 12, 13, 14), (15, 16, 17, 18, 19), (20, 21, 22, 23, 24), (25, 26, 27, 28, 29), (30, 31, 32, 33, 34), (35, 36, 37, 38, 39), (40, 41, 42, 43, 44), (45, 46, 47, 48, 49), (50, 51, 52, 53, 54), (55, 56, 57, 58, 59)])
me_icosphere_014.materials.append(mat_material_001)
me_icosphere_014.use_remesh_preserve_volume = False
me_icosphere_014.use_remesh_preserve_attributes = False
me_icosphere_014.use_mirror_vertex_groups = False
me_icosphere_014.update()
me_icosphere_013 = bpy.data.meshes.new('Icosphere.013')
me_icosphere_013.from_pydata([(0.4232, 0.1375, 0.7184), (0.2616, -0.36, 0.7184), (-0.2616, -0.36, 0.7184), (-0.4232, 0.1375, 0.7184), (4.134e-08, 0.445, 0.7184), (0.5279, 0.2815, 0.8285), (0.1046, 0.589, 0.8285), (0.1046, 0.8641, 1.273), (0.5279, 0.7266, 1.548), (0.7894, 0.3665, 1.273), (0.5925, -0.6375, 1.273), (0.4309, -0.415, 0.8285), (0.5925, 0.0825, 0.8285), (0.8541, 0.1675, 1.273), (0.8541, -0.2775, 1.549), (-0.4232, -0.7606, 1.273), (-0.2616, -0.5381, 0.8285), (0.2616, -0.5381, 0.8285), (0.4232, -0.7606, 1.273), (-2.692e-08, -0.8981, 1.549), (-0.8541, 0.1675, 1.273), (-0.5925, 0.0825, 0.8285), (-0.4309, -0.415, 0.8285), (-0.5925, -0.6375, 1.273), (-0.8541, -0.2775, 1.549), (-0.5279, 0.7266, 1.548), (-0.1046, 0.8641, 1.273), (-0.1046, 0.589, 0.8285), (-0.5279, 0.2815, 0.8285), (-0.7894, 0.3665, 1.273), (0.5925, -0.0825, 2.172), (0.8541, -0.1675, 1.727), (0.8541, 0.2775, 1.451), (0.5925, 0.6375, 1.727), (0.4309, 0.415, 2.172), (0.1046, -0.589, 2.172), (0.1046, -0.8641, 1.727), (0.5279, -0.7266, 1.452), (0.7894, -0.3665, 1.727), (0.5279, -0.2815, 2.172), (-0.5279, -0.2815, 2.172), (-0.7894, -0.3665, 1.727), (-0.5279, -0.7266, 1.452), (-0.1046, -0.8641, 1.727), (-0.1046, -0.589, 2.172), (-0.4309, 0.415, 2.172), (-0.5925, 0.6375, 1.727), (-0.8541, 0.2775, 1.451), (-0.8541, -0.1675, 1.727), (-0.5925, -0.0825, 2.172), (0.2616, 0.5381, 2.172), (0.4232, 0.7606, 1.727), (1.288e-07, 0.8981, 1.451), (-0.4232, 0.7606, 1.727), (-0.2616, 0.5381, 2.172), (-2.211e-08, -0.445, 2.282), (0.4232, -0.1375, 2.282), (0.2616, 0.36, 2.282), (-0.2616, 0.36, 2.282), (-0.4232, -0.1375, 2.282)], [], [(0, 1, 2, 3, 4), (5, 6, 7, 8, 9), (10, 11, 12, 13, 14), (15, 16, 17, 18, 19), (20, 21, 22, 23, 24), (25, 26, 27, 28, 29), (30, 31, 32, 33, 34), (35, 36, 37, 38, 39), (40, 41, 42, 43, 44), (45, 46, 47, 48, 49), (50, 51, 52, 53, 54), (55, 56, 57, 58, 59)])
me_icosphere_013.materials.append(mat_material_001)
me_icosphere_013.use_remesh_preserve_volume = False
me_icosphere_013.use_remesh_preserve_attributes = False
me_icosphere_013.use_mirror_vertex_groups = False
me_icosphere_013.update()
me_icosphere_012 = bpy.data.meshes.new('Icosphere.012')
me_icosphere_012.from_pydata([(0.4232, 0.1375, 0.84), (0.2616, -0.36, 0.84), (-0.2616, -0.36, 0.84), (-0.4232, 0.1375, 0.84), (2.98e-08, 0.445, 0.84), (0.464, 0.1936, 0.8828), (0.04075, 0.5011, 0.8828), (0.04075, 0.7761, 1.328), (0.464, 0.6386, 1.603), (0.7255, 0.2786, 1.328), (0.4892, -0.6039, 1.328), (0.3275, -0.3814, 0.8828), (0.4892, 0.1161, 0.8828), (0.7507, 0.2011, 1.328), (0.7507, -0.2439, 1.603), (-0.4232, -0.6519, 1.328), (-0.2616, -0.4294, 0.8828), (0.2616, -0.4294, 0.8828), (0.4232, -0.6519, 1.328), (0.0, -0.7894, 1.603), (-0.7507, 0.2011, 1.328), (-0.4892, 0.1161, 0.8828), (-0.3275, -0.3814, 0.8828), (-0.4892, -0.6039, 1.328), (-0.7507, -0.2439, 1.603), (-0.464, 0.6386, 1.603), (-0.04075, 0.7761, 1.328), (-0.04075, 0.5011, 0.8828), (-0.464, 0.1936, 0.8828), (-0.7255, 0.2786, 1.328), (0.4892, -0.1161, 2.117), (0.7507, -0.2011, 1.672), (0.7507, 0.2439, 1.397), (0.4892, 0.6039, 1.672), (0.3275, 0.3814, 2.117), (0.04075, -0.5011, 2.117), (0.04075, -0.7761, 1.672), (0.464, -0.6386, 1.397), (0.7255, -0.2786, 1.672), (0.464, -0.1936, 2.117), (-0.464, -0.1936, 2.117), (-0.7255, -0.2786, 1.672), (-0.464, -0.6386, 1.397), (-0.04075, -0.7761, 1.672), (-0.04075, -0.5011, 2.117), (-0.3275, 0.3814, 2.117), (-0.4892, 0.6039, 1.672), (-0.7507, 0.2439, 1.397), (-0.7507, -0.2011, 1.672), (-0.4892, -0.1161, 2.117), (0.2616, 0.4294, 2.117), (0.4232, 0.6519, 1.672), (1.192e-07, 0.7894, 1.397), (-0.4232, 0.6519, 1.672), (-0.2616, 0.4294, 2.117), (-2.98e-08, -0.445, 2.16), (0.4232, -0.1375, 2.16), (0.2616, 0.36, 2.16), (-0.2616, 0.36, 2.16), (-0.4232, -0.1375, 2.16), (0.05527, 0.01797, 0.2115), (0.03416, -0.04702, 0.2115), (-0.03416, -0.04702, 0.2115), (-0.05527, 0.01797, 0.2115), (0.0, 0.05813, 0.2115), (0.6927, 0.8953, 0.8817), (0.6374, 0.9354, 0.8817), (0.6374, 0.9714, 0.9398), (0.6927, 0.9534, 0.9757), (0.7268, 0.9064, 0.9398), (1.087, -0.4112, 0.9398), (1.066, -0.3821, 0.8817), (1.087, -0.3171, 0.8817), (1.121, -0.306, 0.9398), (1.121, -0.3642, 0.9758), (-0.05527, -1.161, 0.9398), (-0.03416, -1.131, 0.8817), (0.03416, -1.131, 0.8817), (0.05527, -1.161, 0.9398), (-1.192e-07, -1.178, 0.9758), (-1.121, -0.306, 0.9398), (-1.087, -0.3171, 0.8817), (-1.066, -0.3821, 0.8817), (-1.087, -0.4112, 0.9398), (-1.121, -0.3642, 0.9758), (-0.6927, 0.9534, 0.9757), (-0.6374, 0.9714, 0.9398), (-0.6374, 0.9354, 0.8817), (-0.6927, 0.8953, 0.8817), (-0.7268, 0.9064, 0.9398), (1.087, 0.3171, 2.118), (1.121, 0.306, 2.06), (1.121, 0.3642, 2.024), (1.087, 0.4112, 2.06), (1.066, 0.3821, 2.118), (0.6374, -0.9354, 2.118), (0.6374, -0.9714, 2.06), (0.6927, -0.9534, 2.024), (0.7268, -0.9064, 2.06), (0.6927, -0.8953, 2.118), (-0.6927, -0.8953, 2.118), (-0.7268, -0.9064, 2.06), (-0.6927, -0.9534, 2.024), (-0.6374, -0.9714, 2.06), (-0.6374, -0.9354, 2.118), (-1.066, 0.3821, 2.118), (-1.087, 0.4112, 2.06), (-1.121, 0.3642, 2.024), (-1.121, 0.306, 2.06), (-1.087, 0.3171, 2.118), (0.03416, 1.131, 2.118), (0.05527, 1.161, 2.06), (1.192e-07, 1.178, 2.024), (-0.05527, 1.161, 2.06), (-0.03416, 1.131, 2.118), (-7.451e-09, -0.05813, 2.789), (0.05527, -0.01797, 2.789), (0.03416, 0.04702, 2.789), (-0.03416, 0.04702, 2.789), (-0.05527, -0.01797, 2.789)], [], [(6, 4, 27), (2, 16, 22), (0, 5, 12), (3, 21, 28), (7, 26, 52), (8, 51, 33), (14, 31, 38), (19, 36, 43), (24, 41, 48), (25, 46, 53), (13, 9, 32), (18, 10, 37), (23, 15, 42), (29, 20, 47), (34, 50, 57), (39, 30, 56), (44, 35, 55), (49, 40, 59), (54, 45, 58), (11, 1, 0, 12), (4, 6, 5, 0), (9, 13, 12, 5), (26, 7, 6, 27), (3, 28, 27, 4), (16, 2, 1, 17), (10, 18, 17, 11), (21, 3, 2, 22), (15, 23, 22, 16), (20, 29, 28, 21), (51, 8, 7, 52), (25, 53, 52, 26), (31, 14, 13, 32), (8, 33, 32, 9), (36, 19, 18, 37), (14, 38, 37, 10), (41, 24, 23, 42), (19, 43, 42, 15), (46, 25, 29, 47), (24, 48, 47, 20), (50, 34, 33, 51), (30, 39, 38, 31), (35, 44, 43, 36), (40, 49, 48, 41), (45, 54, 53, 46), (56, 30, 34, 57), (54, 58, 57, 50), (55, 35, 39, 56), (59, 40, 44, 55), (58, 45, 49, 59), (1, 11, 17), (60, 61, 62, 63, 64), (1, 61, 60, 0), (2, 62, 61, 1), (3, 63, 62, 2), (4, 64, 63, 3), (0, 60, 64, 4), (65, 66, 67, 68, 69), (6, 66, 65, 5), (7, 67, 66, 6), (8, 68, 67, 7), (9, 69, 68, 8), (5, 65, 69, 9), (70, 71, 72, 73, 74), (11, 71, 70, 10), (12, 72, 71, 11), (13, 73, 72, 12), (14, 74, 73, 13), (10, 70, 74, 14), (75, 76, 77, 78, 79), (16, 76, 75, 15), (17, 77, 76, 16), (18, 78, 77, 17), (19, 79, 78, 18), (15, 75, 79, 19), (80, 81, 82, 83, 84), (21, 81, 80, 20), (22, 82, 81, 21), (23, 83, 82, 22), (24, 84, 83, 23), (20, 80, 84, 24), (85, 86, 87, 88, 89), (26, 86, 85, 25), (27, 87, 86, 26), (28, 88, 87, 27), (29, 89, 88, 28), (25, 85, 89, 29), (90, 91, 92, 93, 94), (31, 91, 90, 30), (32, 92, 91, 31), (33, 93, 92, 32), (34, 94, 93, 33), (30, 90, 94, 34), (95, 96, 97, 98, 99), (36, 96, 95, 35), (37, 97, 96, 36), (38, 98, 97, 37), (39, 99, 98, 38), (35, 95, 99, 39), (100, 101, 102, 103, 104), (41, 101, 100, 40), (42, 102, 101, 41), (43, 103, 102, 42), (44, 104, 103, 43), (40, 100, 104, 44), (105, 106, 107, 108, 109), (46, 106, 105, 45), (47, 107, 106, 46), (48, 108, 107, 47), (49, 109, 108, 48), (45, 105, 109, 49), (110, 111, 112, 113, 114), (51, 111, 110, 50), (52, 112, 111, 51), (53, 113, 112, 52), (54, 114, 113, 53), (50, 110, 114, 54), (115, 116, 117, 118, 119), (56, 116, 115, 55), (57, 117, 116, 56), (58, 118, 117, 57), (59, 119, 118, 58), (55, 115, 119, 59)])
me_icosphere_012.materials.append(mat_material)
me_icosphere_012.use_remesh_preserve_volume = False
me_icosphere_012.use_remesh_preserve_attributes = False
me_icosphere_012.use_mirror_vertex_groups = False
me_icosphere_012.update()
me_icosphere_011 = bpy.data.meshes.new('Icosphere.011')
me_icosphere_011.from_pydata([(0.4232, 0.1375, 0.84), (0.2616, -0.36, 0.84), (-0.2616, -0.36, 0.84), (-0.4232, 0.1375, 0.84), (2.98e-08, 0.445, 0.84), (0.464, 0.1936, 0.8828), (0.04075, 0.5011, 0.8828), (0.04075, 0.7761, 1.328), (0.464, 0.6386, 1.603), (0.7255, 0.2786, 1.328), (0.4892, -0.6039, 1.328), (0.3275, -0.3814, 0.8828), (0.4892, 0.1161, 0.8828), (0.7507, 0.2011, 1.328), (0.7507, -0.2439, 1.603), (-0.4232, -0.6519, 1.328), (-0.2616, -0.4294, 0.8828), (0.2616, -0.4294, 0.8828), (0.4232, -0.6519, 1.328), (0.0, -0.7894, 1.603), (-0.7507, 0.2011, 1.328), (-0.4892, 0.1161, 0.8828), (-0.3275, -0.3814, 0.8828), (-0.4892, -0.6039, 1.328), (-0.7507, -0.2439, 1.603), (-0.464, 0.6386, 1.603), (-0.04075, 0.7761, 1.328), (-0.04075, 0.5011, 0.8828), (-0.464, 0.1936, 0.8828), (-0.7255, 0.2786, 1.328), (0.4892, -0.1161, 2.117), (0.7507, -0.2011, 1.672), (0.7507, 0.2439, 1.397), (0.4892, 0.6039, 1.672), (0.3275, 0.3814, 2.117), (0.04075, -0.5011, 2.117), (0.04075, -0.7761, 1.672), (0.464, -0.6386, 1.397), (0.7255, -0.2786, 1.672), (0.464, -0.1936, 2.117), (-0.464, -0.1936, 2.117), (-0.7255, -0.2786, 1.672), (-0.464, -0.6386, 1.397), (-0.04075, -0.7761, 1.672), (-0.04075, -0.5011, 2.117), (-0.3275, 0.3814, 2.117), (-0.4892, 0.6039, 1.672), (-0.7507, 0.2439, 1.397), (-0.7507, -0.2011, 1.672), (-0.4892, -0.1161, 2.117), (0.2616, 0.4294, 2.117), (0.4232, 0.6519, 1.672), (1.192e-07, 0.7894, 1.397), (-0.4232, 0.6519, 1.672), (-0.2616, 0.4294, 2.117), (-2.98e-08, -0.445, 2.16), (0.4232, -0.1375, 2.16), (0.2616, 0.36, 2.16), (-0.2616, 0.36, 2.16), (-0.4232, -0.1375, 2.16), (0.05527, 0.01797, 0.2115), (0.03416, -0.04702, 0.2115), (-0.03416, -0.04702, 0.2115), (-0.05527, 0.01797, 0.2115), (0.0, 0.05813, 0.2115), (0.6927, 0.8953, 0.8817), (0.6374, 0.9354, 0.8817), (0.6374, 0.9714, 0.9398), (0.6927, 0.9534, 0.9757), (0.7268, 0.9064, 0.9398), (1.087, -0.4112, 0.9398), (1.066, -0.3821, 0.8817), (1.087, -0.3171, 0.8817), (1.121, -0.306, 0.9398), (1.121, -0.3642, 0.9758), (-0.05527, -1.161, 0.9398), (-0.03416, -1.131, 0.8817), (0.03416, -1.131, 0.8817), (0.05527, -1.161, 0.9398), (-1.192e-07, -1.178, 0.9758), (-1.121, -0.306, 0.9398), (-1.087, -0.3171, 0.8817), (-1.066, -0.3821, 0.8817), (-1.087, -0.4112, 0.9398), (-1.121, -0.3642, 0.9758), (-0.6927, 0.9534, 0.9757), (-0.6374, 0.9714, 0.9398), (-0.6374, 0.9354, 0.8817), (-0.6927, 0.8953, 0.8817), (-0.7268, 0.9064, 0.9398), (1.087, 0.3171, 2.118), (1.121, 0.306, 2.06), (1.121, 0.3642, 2.024), (1.087, 0.4112, 2.06), (1.066, 0.3821, 2.118), (0.6374, -0.9354, 2.118), (0.6374, -0.9714, 2.06), (0.6927, -0.9534, 2.024), (0.7268, -0.9064, 2.06), (0.6927, -0.8953, 2.118), (-0.6927, -0.8953, 2.118), (-0.7268, -0.9064, 2.06), (-0.6927, -0.9534, 2.024), (-0.6374, -0.9714, 2.06), (-0.6374, -0.9354, 2.118), (-1.066, 0.3821, 2.118), (-1.087, 0.4112, 2.06), (-1.121, 0.3642, 2.024), (-1.121, 0.306, 2.06), (-1.087, 0.3171, 2.118), (0.03416, 1.131, 2.118), (0.05527, 1.161, 2.06), (1.192e-07, 1.178, 2.024), (-0.05527, 1.161, 2.06), (-0.03416, 1.131, 2.118), (-7.451e-09, -0.05813, 2.789), (0.05527, -0.01797, 2.789), (0.03416, 0.04702, 2.789), (-0.03416, 0.04702, 2.789), (-0.05527, -0.01797, 2.789)], [], [(6, 4, 27), (2, 16, 22), (0, 5, 12), (3, 21, 28), (7, 26, 52), (8, 51, 33), (14, 31, 38), (19, 36, 43), (24, 41, 48), (25, 46, 53), (13, 9, 32), (18, 10, 37), (23, 15, 42), (29, 20, 47), (34, 50, 57), (39, 30, 56), (44, 35, 55), (49, 40, 59), (54, 45, 58), (11, 1, 0, 12), (4, 6, 5, 0), (9, 13, 12, 5), (26, 7, 6, 27), (3, 28, 27, 4), (16, 2, 1, 17), (10, 18, 17, 11), (21, 3, 2, 22), (15, 23, 22, 16), (20, 29, 28, 21), (51, 8, 7, 52), (25, 53, 52, 26), (31, 14, 13, 32), (8, 33, 32, 9), (36, 19, 18, 37), (14, 38, 37, 10), (41, 24, 23, 42), (19, 43, 42, 15), (46, 25, 29, 47), (24, 48, 47, 20), (50, 34, 33, 51), (30, 39, 38, 31), (35, 44, 43, 36), (40, 49, 48, 41), (45, 54, 53, 46), (56, 30, 34, 57), (54, 58, 57, 50), (55, 35, 39, 56), (59, 40, 44, 55), (58, 45, 49, 59), (1, 11, 17), (60, 61, 62, 63, 64), (1, 61, 60, 0), (2, 62, 61, 1), (3, 63, 62, 2), (4, 64, 63, 3), (0, 60, 64, 4), (65, 66, 67, 68, 69), (6, 66, 65, 5), (7, 67, 66, 6), (8, 68, 67, 7), (9, 69, 68, 8), (5, 65, 69, 9), (70, 71, 72, 73, 74), (11, 71, 70, 10), (12, 72, 71, 11), (13, 73, 72, 12), (14, 74, 73, 13), (10, 70, 74, 14), (75, 76, 77, 78, 79), (16, 76, 75, 15), (17, 77, 76, 16), (18, 78, 77, 17), (19, 79, 78, 18), (15, 75, 79, 19), (80, 81, 82, 83, 84), (21, 81, 80, 20), (22, 82, 81, 21), (23, 83, 82, 22), (24, 84, 83, 23), (20, 80, 84, 24), (85, 86, 87, 88, 89), (26, 86, 85, 25), (27, 87, 86, 26), (28, 88, 87, 27), (29, 89, 88, 28), (25, 85, 89, 29), (90, 91, 92, 93, 94), (31, 91, 90, 30), (32, 92, 91, 31), (33, 93, 92, 32), (34, 94, 93, 33), (30, 90, 94, 34), (95, 96, 97, 98, 99), (36, 96, 95, 35), (37, 97, 96, 36), (38, 98, 97, 37), (39, 99, 98, 38), (35, 95, 99, 39), (100, 101, 102, 103, 104), (41, 101, 100, 40), (42, 102, 101, 41), (43, 103, 102, 42), (44, 104, 103, 43), (40, 100, 104, 44), (105, 106, 107, 108, 109), (46, 106, 105, 45), (47, 107, 106, 46), (48, 108, 107, 47), (49, 109, 108, 48), (45, 105, 109, 49), (110, 111, 112, 113, 114), (51, 111, 110, 50), (52, 112, 111, 51), (53, 113, 112, 52), (54, 114, 113, 53), (50, 110, 114, 54), (115, 116, 117, 118, 119), (56, 116, 115, 55), (57, 117, 116, 56), (58, 118, 117, 57), (59, 119, 118, 58), (55, 115, 119, 59)])
me_icosphere_011.materials.append(mat_material)
me_icosphere_011.use_remesh_preserve_volume = False
me_icosphere_011.use_remesh_preserve_attributes = False
me_icosphere_011.use_mirror_vertex_groups = False
me_icosphere_011.update()
me_icosphere_010 = bpy.data.meshes.new('Icosphere.010')
me_icosphere_010.from_pydata([(0.4232, 0.1375, 0.7184), (0.2616, -0.36, 0.7184), (-0.2616, -0.36, 0.7184), (-0.4232, 0.1375, 0.7184), (4.134e-08, 0.445, 0.7184), (0.5279, 0.2815, 0.8285), (0.1046, 0.589, 0.8285), (0.1046, 0.8641, 1.273), (0.5279, 0.7266, 1.548), (0.7894, 0.3665, 1.273), (0.5925, -0.6375, 1.273), (0.4309, -0.415, 0.8285), (0.5925, 0.0825, 0.8285), (0.8541, 0.1675, 1.273), (0.8541, -0.2775, 1.549), (-0.4232, -0.7606, 1.273), (-0.2616, -0.5381, 0.8285), (0.2616, -0.5381, 0.8285), (0.4232, -0.7606, 1.273), (-2.692e-08, -0.8981, 1.549), (-0.8541, 0.1675, 1.273), (-0.5925, 0.0825, 0.8285), (-0.4309, -0.415, 0.8285), (-0.5925, -0.6375, 1.273), (-0.8541, -0.2775, 1.549), (-0.5279, 0.7266, 1.548), (-0.1046, 0.8641, 1.273), (-0.1046, 0.589, 0.8285), (-0.5279, 0.2815, 0.8285), (-0.7894, 0.3665, 1.273), (0.5925, -0.0825, 2.172), (0.8541, -0.1675, 1.727), (0.8541, 0.2775, 1.451), (0.5925, 0.6375, 1.727), (0.4309, 0.415, 2.172), (0.1046, -0.589, 2.172), (0.1046, -0.8641, 1.727), (0.5279, -0.7266, 1.452), (0.7894, -0.3665, 1.727), (0.5279, -0.2815, 2.172), (-0.5279, -0.2815, 2.172), (-0.7894, -0.3665, 1.727), (-0.5279, -0.7266, 1.452), (-0.1046, -0.8641, 1.727), (-0.1046, -0.589, 2.172), (-0.4309, 0.415, 2.172), (-0.5925, 0.6375, 1.727), (-0.8541, 0.2775, 1.451), (-0.8541, -0.1675, 1.727), (-0.5925, -0.0825, 2.172), (0.2616, 0.5381, 2.172), (0.4232, 0.7606, 1.727), (1.288e-07, 0.8981, 1.451), (-0.4232, 0.7606, 1.727), (-0.2616, 0.5381, 2.172), (-2.211e-08, -0.445, 2.282), (0.4232, -0.1375, 2.282), (0.2616, 0.36, 2.282), (-0.2616, 0.36, 2.282), (-0.4232, -0.1375, 2.282)], [], [(0, 1, 2, 3, 4), (5, 6, 7, 8, 9), (10, 11, 12, 13, 14), (15, 16, 17, 18, 19), (20, 21, 22, 23, 24), (25, 26, 27, 28, 29), (30, 31, 32, 33, 34), (35, 36, 37, 38, 39), (40, 41, 42, 43, 44), (45, 46, 47, 48, 49), (50, 51, 52, 53, 54), (55, 56, 57, 58, 59)])
me_icosphere_010.materials.append(mat_material_001)
me_icosphere_010.use_remesh_preserve_volume = False
me_icosphere_010.use_remesh_preserve_attributes = False
me_icosphere_010.use_mirror_vertex_groups = False
me_icosphere_010.update()
me_icosphere_009 = bpy.data.meshes.new('Icosphere.009')
me_icosphere_009.from_pydata([(0.4232, 0.1375, 0.7184), (0.2616, -0.36, 0.7184), (-0.2616, -0.36, 0.7184), (-0.4232, 0.1375, 0.7184), (4.134e-08, 0.445, 0.7184), (0.5279, 0.2815, 0.8285), (0.1046, 0.589, 0.8285), (0.1046, 0.8641, 1.273), (0.5279, 0.7266, 1.548), (0.7894, 0.3665, 1.273), (0.5925, -0.6375, 1.273), (0.4309, -0.415, 0.8285), (0.5925, 0.0825, 0.8285), (0.8541, 0.1675, 1.273), (0.8541, -0.2775, 1.549), (-0.4232, -0.7606, 1.273), (-0.2616, -0.5381, 0.8285), (0.2616, -0.5381, 0.8285), (0.4232, -0.7606, 1.273), (-2.692e-08, -0.8981, 1.549), (-0.8541, 0.1675, 1.273), (-0.5925, 0.0825, 0.8285), (-0.4309, -0.415, 0.8285), (-0.5925, -0.6375, 1.273), (-0.8541, -0.2775, 1.549), (-0.5279, 0.7266, 1.548), (-0.1046, 0.8641, 1.273), (-0.1046, 0.589, 0.8285), (-0.5279, 0.2815, 0.8285), (-0.7894, 0.3665, 1.273), (0.5925, -0.0825, 2.172), (0.8541, -0.1675, 1.727), (0.8541, 0.2775, 1.451), (0.5925, 0.6375, 1.727), (0.4309, 0.415, 2.172), (0.1046, -0.589, 2.172), (0.1046, -0.8641, 1.727), (0.5279, -0.7266, 1.452), (0.7894, -0.3665, 1.727), (0.5279, -0.2815, 2.172), (-0.5279, -0.2815, 2.172), (-0.7894, -0.3665, 1.727), (-0.5279, -0.7266, 1.452), (-0.1046, -0.8641, 1.727), (-0.1046, -0.589, 2.172), (-0.4309, 0.415, 2.172), (-0.5925, 0.6375, 1.727), (-0.8541, 0.2775, 1.451), (-0.8541, -0.1675, 1.727), (-0.5925, -0.0825, 2.172), (0.2616, 0.5381, 2.172), (0.4232, 0.7606, 1.727), (1.288e-07, 0.8981, 1.451), (-0.4232, 0.7606, 1.727), (-0.2616, 0.5381, 2.172), (-2.211e-08, -0.445, 2.282), (0.4232, -0.1375, 2.282), (0.2616, 0.36, 2.282), (-0.2616, 0.36, 2.282), (-0.4232, -0.1375, 2.282)], [], [(0, 1, 2, 3, 4), (5, 6, 7, 8, 9), (10, 11, 12, 13, 14), (15, 16, 17, 18, 19), (20, 21, 22, 23, 24), (25, 26, 27, 28, 29), (30, 31, 32, 33, 34), (35, 36, 37, 38, 39), (40, 41, 42, 43, 44), (45, 46, 47, 48, 49), (50, 51, 52, 53, 54), (55, 56, 57, 58, 59)])
me_icosphere_009.materials.append(mat_material_001)
me_icosphere_009.use_remesh_preserve_volume = False
me_icosphere_009.use_remesh_preserve_attributes = False
me_icosphere_009.use_mirror_vertex_groups = False
me_icosphere_009.update()
me_icosphere_008 = bpy.data.meshes.new('Icosphere.008')
me_icosphere_008.from_pydata([(0.4232, 0.1375, 0.84), (0.2616, -0.36, 0.84), (-0.2616, -0.36, 0.84), (-0.4232, 0.1375, 0.84), (2.98e-08, 0.445, 0.84), (0.464, 0.1936, 0.8828), (0.04075, 0.5011, 0.8828), (0.04075, 0.7761, 1.328), (0.464, 0.6386, 1.603), (0.7255, 0.2786, 1.328), (0.4892, -0.6039, 1.328), (0.3275, -0.3814, 0.8828), (0.4892, 0.1161, 0.8828), (0.7507, 0.2011, 1.328), (0.7507, -0.2439, 1.603), (-0.4232, -0.6519, 1.328), (-0.2616, -0.4294, 0.8828), (0.2616, -0.4294, 0.8828), (0.4232, -0.6519, 1.328), (0.0, -0.7894, 1.603), (-0.7507, 0.2011, 1.328), (-0.4892, 0.1161, 0.8828), (-0.3275, -0.3814, 0.8828), (-0.4892, -0.6039, 1.328), (-0.7507, -0.2439, 1.603), (-0.464, 0.6386, 1.603), (-0.04075, 0.7761, 1.328), (-0.04075, 0.5011, 0.8828), (-0.464, 0.1936, 0.8828), (-0.7255, 0.2786, 1.328), (0.4892, -0.1161, 2.117), (0.7507, -0.2011, 1.672), (0.7507, 0.2439, 1.397), (0.4892, 0.6039, 1.672), (0.3275, 0.3814, 2.117), (0.04075, -0.5011, 2.117), (0.04075, -0.7761, 1.672), (0.464, -0.6386, 1.397), (0.7255, -0.2786, 1.672), (0.464, -0.1936, 2.117), (-0.464, -0.1936, 2.117), (-0.7255, -0.2786, 1.672), (-0.464, -0.6386, 1.397), (-0.04075, -0.7761, 1.672), (-0.04075, -0.5011, 2.117), (-0.3275, 0.3814, 2.117), (-0.4892, 0.6039, 1.672), (-0.7507, 0.2439, 1.397), (-0.7507, -0.2011, 1.672), (-0.4892, -0.1161, 2.117), (0.2616, 0.4294, 2.117), (0.4232, 0.6519, 1.672), (1.192e-07, 0.7894, 1.397), (-0.4232, 0.6519, 1.672), (-0.2616, 0.4294, 2.117), (-2.98e-08, -0.445, 2.16), (0.4232, -0.1375, 2.16), (0.2616, 0.36, 2.16), (-0.2616, 0.36, 2.16), (-0.4232, -0.1375, 2.16), (0.05527, 0.01797, 0.2115), (0.03416, -0.04702, 0.2115), (-0.03416, -0.04702, 0.2115), (-0.05527, 0.01797, 0.2115), (0.0, 0.05813, 0.2115), (0.6927, 0.8953, 0.8817), (0.6374, 0.9354, 0.8817), (0.6374, 0.9714, 0.9398), (0.6927, 0.9534, 0.9757), (0.7268, 0.9064, 0.9398), (1.087, -0.4112, 0.9398), (1.066, -0.3821, 0.8817), (1.087, -0.3171, 0.8817), (1.121, -0.306, 0.9398), (1.121, -0.3642, 0.9758), (-0.05527, -1.161, 0.9398), (-0.03416, -1.131, 0.8817), (0.03416, -1.131, 0.8817), (0.05527, -1.161, 0.9398), (-1.192e-07, -1.178, 0.9758), (-1.121, -0.306, 0.9398), (-1.087, -0.3171, 0.8817), (-1.066, -0.3821, 0.8817), (-1.087, -0.4112, 0.9398), (-1.121, -0.3642, 0.9758), (-0.6927, 0.9534, 0.9757), (-0.6374, 0.9714, 0.9398), (-0.6374, 0.9354, 0.8817), (-0.6927, 0.8953, 0.8817), (-0.7268, 0.9064, 0.9398), (1.087, 0.3171, 2.118), (1.121, 0.306, 2.06), (1.121, 0.3642, 2.024), (1.087, 0.4112, 2.06), (1.066, 0.3821, 2.118), (0.6374, -0.9354, 2.118), (0.6374, -0.9714, 2.06), (0.6927, -0.9534, 2.024), (0.7268, -0.9064, 2.06), (0.6927, -0.8953, 2.118), (-0.6927, -0.8953, 2.118), (-0.7268, -0.9064, 2.06), (-0.6927, -0.9534, 2.024), (-0.6374, -0.9714, 2.06), (-0.6374, -0.9354, 2.118), (-1.066, 0.3821, 2.118), (-1.087, 0.4112, 2.06), (-1.121, 0.3642, 2.024), (-1.121, 0.306, 2.06), (-1.087, 0.3171, 2.118), (0.03416, 1.131, 2.118), (0.05527, 1.161, 2.06), (1.192e-07, 1.178, 2.024), (-0.05527, 1.161, 2.06), (-0.03416, 1.131, 2.118), (-7.451e-09, -0.05813, 2.789), (0.05527, -0.01797, 2.789), (0.03416, 0.04702, 2.789), (-0.03416, 0.04702, 2.789), (-0.05527, -0.01797, 2.789)], [], [(6, 4, 27), (2, 16, 22), (0, 5, 12), (3, 21, 28), (7, 26, 52), (8, 51, 33), (14, 31, 38), (19, 36, 43), (24, 41, 48), (25, 46, 53), (13, 9, 32), (18, 10, 37), (23, 15, 42), (29, 20, 47), (34, 50, 57), (39, 30, 56), (44, 35, 55), (49, 40, 59), (54, 45, 58), (11, 1, 0, 12), (4, 6, 5, 0), (9, 13, 12, 5), (26, 7, 6, 27), (3, 28, 27, 4), (16, 2, 1, 17), (10, 18, 17, 11), (21, 3, 2, 22), (15, 23, 22, 16), (20, 29, 28, 21), (51, 8, 7, 52), (25, 53, 52, 26), (31, 14, 13, 32), (8, 33, 32, 9), (36, 19, 18, 37), (14, 38, 37, 10), (41, 24, 23, 42), (19, 43, 42, 15), (46, 25, 29, 47), (24, 48, 47, 20), (50, 34, 33, 51), (30, 39, 38, 31), (35, 44, 43, 36), (40, 49, 48, 41), (45, 54, 53, 46), (56, 30, 34, 57), (54, 58, 57, 50), (55, 35, 39, 56), (59, 40, 44, 55), (58, 45, 49, 59), (1, 11, 17), (60, 61, 62, 63, 64), (1, 61, 60, 0), (2, 62, 61, 1), (3, 63, 62, 2), (4, 64, 63, 3), (0, 60, 64, 4), (65, 66, 67, 68, 69), (6, 66, 65, 5), (7, 67, 66, 6), (8, 68, 67, 7), (9, 69, 68, 8), (5, 65, 69, 9), (70, 71, 72, 73, 74), (11, 71, 70, 10), (12, 72, 71, 11), (13, 73, 72, 12), (14, 74, 73, 13), (10, 70, 74, 14), (75, 76, 77, 78, 79), (16, 76, 75, 15), (17, 77, 76, 16), (18, 78, 77, 17), (19, 79, 78, 18), (15, 75, 79, 19), (80, 81, 82, 83, 84), (21, 81, 80, 20), (22, 82, 81, 21), (23, 83, 82, 22), (24, 84, 83, 23), (20, 80, 84, 24), (85, 86, 87, 88, 89), (26, 86, 85, 25), (27, 87, 86, 26), (28, 88, 87, 27), (29, 89, 88, 28), (25, 85, 89, 29), (90, 91, 92, 93, 94), (31, 91, 90, 30), (32, 92, 91, 31), (33, 93, 92, 32), (34, 94, 93, 33), (30, 90, 94, 34), (95, 96, 97, 98, 99), (36, 96, 95, 35), (37, 97, 96, 36), (38, 98, 97, 37), (39, 99, 98, 38), (35, 95, 99, 39), (100, 101, 102, 103, 104), (41, 101, 100, 40), (42, 102, 101, 41), (43, 103, 102, 42), (44, 104, 103, 43), (40, 100, 104, 44), (105, 106, 107, 108, 109), (46, 106, 105, 45), (47, 107, 106, 46), (48, 108, 107, 47), (49, 109, 108, 48), (45, 105, 109, 49), (110, 111, 112, 113, 114), (51, 111, 110, 50), (52, 112, 111, 51), (53, 113, 112, 52), (54, 114, 113, 53), (50, 110, 114, 54), (115, 116, 117, 118, 119), (56, 116, 115, 55), (57, 117, 116, 56), (58, 118, 117, 57), (59, 119, 118, 58), (55, 115, 119, 59)])
me_icosphere_008.materials.append(mat_material)
me_icosphere_008.use_remesh_preserve_volume = False
me_icosphere_008.use_remesh_preserve_attributes = False
me_icosphere_008.use_mirror_vertex_groups = False
me_icosphere_008.update()
me_icosphere_007 = bpy.data.meshes.new('Icosphere.007')
me_icosphere_007.from_pydata([(0.4232, 0.1375, 0.84), (0.2616, -0.36, 0.84), (-0.2616, -0.36, 0.84), (-0.4232, 0.1375, 0.84), (2.98e-08, 0.445, 0.84), (0.464, 0.1936, 0.8828), (0.04075, 0.5011, 0.8828), (0.04075, 0.7761, 1.328), (0.464, 0.6386, 1.603), (0.7255, 0.2786, 1.328), (0.4892, -0.6039, 1.328), (0.3275, -0.3814, 0.8828), (0.4892, 0.1161, 0.8828), (0.7507, 0.2011, 1.328), (0.7507, -0.2439, 1.603), (-0.4232, -0.6519, 1.328), (-0.2616, -0.4294, 0.8828), (0.2616, -0.4294, 0.8828), (0.4232, -0.6519, 1.328), (0.0, -0.7894, 1.603), (-0.7507, 0.2011, 1.328), (-0.4892, 0.1161, 0.8828), (-0.3275, -0.3814, 0.8828), (-0.4892, -0.6039, 1.328), (-0.7507, -0.2439, 1.603), (-0.464, 0.6386, 1.603), (-0.04075, 0.7761, 1.328), (-0.04075, 0.5011, 0.8828), (-0.464, 0.1936, 0.8828), (-0.7255, 0.2786, 1.328), (0.4892, -0.1161, 2.117), (0.7507, -0.2011, 1.672), (0.7507, 0.2439, 1.397), (0.4892, 0.6039, 1.672), (0.3275, 0.3814, 2.117), (0.04075, -0.5011, 2.117), (0.04075, -0.7761, 1.672), (0.464, -0.6386, 1.397), (0.7255, -0.2786, 1.672), (0.464, -0.1936, 2.117), (-0.464, -0.1936, 2.117), (-0.7255, -0.2786, 1.672), (-0.464, -0.6386, 1.397), (-0.04075, -0.7761, 1.672), (-0.04075, -0.5011, 2.117), (-0.3275, 0.3814, 2.117), (-0.4892, 0.6039, 1.672), (-0.7507, 0.2439, 1.397), (-0.7507, -0.2011, 1.672), (-0.4892, -0.1161, 2.117), (0.2616, 0.4294, 2.117), (0.4232, 0.6519, 1.672), (1.192e-07, 0.7894, 1.397), (-0.4232, 0.6519, 1.672), (-0.2616, 0.4294, 2.117), (-2.98e-08, -0.445, 2.16), (0.4232, -0.1375, 2.16), (0.2616, 0.36, 2.16), (-0.2616, 0.36, 2.16), (-0.4232, -0.1375, 2.16), (0.05527, 0.01797, 0.2115), (0.03416, -0.04702, 0.2115), (-0.03416, -0.04702, 0.2115), (-0.05527, 0.01797, 0.2115), (0.0, 0.05813, 0.2115), (0.6927, 0.8953, 0.8817), (0.6374, 0.9354, 0.8817), (0.6374, 0.9714, 0.9398), (0.6927, 0.9534, 0.9757), (0.7268, 0.9064, 0.9398), (1.087, -0.4112, 0.9398), (1.066, -0.3821, 0.8817), (1.087, -0.3171, 0.8817), (1.121, -0.306, 0.9398), (1.121, -0.3642, 0.9758), (-0.05527, -1.161, 0.9398), (-0.03416, -1.131, 0.8817), (0.03416, -1.131, 0.8817), (0.05527, -1.161, 0.9398), (-1.192e-07, -1.178, 0.9758), (-1.121, -0.306, 0.9398), (-1.087, -0.3171, 0.8817), (-1.066, -0.3821, 0.8817), (-1.087, -0.4112, 0.9398), (-1.121, -0.3642, 0.9758), (-0.6927, 0.9534, 0.9757), (-0.6374, 0.9714, 0.9398), (-0.6374, 0.9354, 0.8817), (-0.6927, 0.8953, 0.8817), (-0.7268, 0.9064, 0.9398), (1.087, 0.3171, 2.118), (1.121, 0.306, 2.06), (1.121, 0.3642, 2.024), (1.087, 0.4112, 2.06), (1.066, 0.3821, 2.118), (0.6374, -0.9354, 2.118), (0.6374, -0.9714, 2.06), (0.6927, -0.9534, 2.024), (0.7268, -0.9064, 2.06), (0.6927, -0.8953, 2.118), (-0.6927, -0.8953, 2.118), (-0.7268, -0.9064, 2.06), (-0.6927, -0.9534, 2.024), (-0.6374, -0.9714, 2.06), (-0.6374, -0.9354, 2.118), (-1.066, 0.3821, 2.118), (-1.087, 0.4112, 2.06), (-1.121, 0.3642, 2.024), (-1.121, 0.306, 2.06), (-1.087, 0.3171, 2.118), (0.03416, 1.131, 2.118), (0.05527, 1.161, 2.06), (1.192e-07, 1.178, 2.024), (-0.05527, 1.161, 2.06), (-0.03416, 1.131, 2.118), (-7.451e-09, -0.05813, 2.789), (0.05527, -0.01797, 2.789), (0.03416, 0.04702, 2.789), (-0.03416, 0.04702, 2.789), (-0.05527, -0.01797, 2.789)], [], [(6, 4, 27), (2, 16, 22), (0, 5, 12), (3, 21, 28), (7, 26, 52), (8, 51, 33), (14, 31, 38), (19, 36, 43), (24, 41, 48), (25, 46, 53), (13, 9, 32), (18, 10, 37), (23, 15, 42), (29, 20, 47), (34, 50, 57), (39, 30, 56), (44, 35, 55), (49, 40, 59), (54, 45, 58), (11, 1, 0, 12), (4, 6, 5, 0), (9, 13, 12, 5), (26, 7, 6, 27), (3, 28, 27, 4), (16, 2, 1, 17), (10, 18, 17, 11), (21, 3, 2, 22), (15, 23, 22, 16), (20, 29, 28, 21), (51, 8, 7, 52), (25, 53, 52, 26), (31, 14, 13, 32), (8, 33, 32, 9), (36, 19, 18, 37), (14, 38, 37, 10), (41, 24, 23, 42), (19, 43, 42, 15), (46, 25, 29, 47), (24, 48, 47, 20), (50, 34, 33, 51), (30, 39, 38, 31), (35, 44, 43, 36), (40, 49, 48, 41), (45, 54, 53, 46), (56, 30, 34, 57), (54, 58, 57, 50), (55, 35, 39, 56), (59, 40, 44, 55), (58, 45, 49, 59), (1, 11, 17), (60, 61, 62, 63, 64), (1, 61, 60, 0), (2, 62, 61, 1), (3, 63, 62, 2), (4, 64, 63, 3), (0, 60, 64, 4), (65, 66, 67, 68, 69), (6, 66, 65, 5), (7, 67, 66, 6), (8, 68, 67, 7), (9, 69, 68, 8), (5, 65, 69, 9), (70, 71, 72, 73, 74), (11, 71, 70, 10), (12, 72, 71, 11), (13, 73, 72, 12), (14, 74, 73, 13), (10, 70, 74, 14), (75, 76, 77, 78, 79), (16, 76, 75, 15), (17, 77, 76, 16), (18, 78, 77, 17), (19, 79, 78, 18), (15, 75, 79, 19), (80, 81, 82, 83, 84), (21, 81, 80, 20), (22, 82, 81, 21), (23, 83, 82, 22), (24, 84, 83, 23), (20, 80, 84, 24), (85, 86, 87, 88, 89), (26, 86, 85, 25), (27, 87, 86, 26), (28, 88, 87, 27), (29, 89, 88, 28), (25, 85, 89, 29), (90, 91, 92, 93, 94), (31, 91, 90, 30), (32, 92, 91, 31), (33, 93, 92, 32), (34, 94, 93, 33), (30, 90, 94, 34), (95, 96, 97, 98, 99), (36, 96, 95, 35), (37, 97, 96, 36), (38, 98, 97, 37), (39, 99, 98, 38), (35, 95, 99, 39), (100, 101, 102, 103, 104), (41, 101, 100, 40), (42, 102, 101, 41), (43, 103, 102, 42), (44, 104, 103, 43), (40, 100, 104, 44), (105, 106, 107, 108, 109), (46, 106, 105, 45), (47, 107, 106, 46), (48, 108, 107, 47), (49, 109, 108, 48), (45, 105, 109, 49), (110, 111, 112, 113, 114), (51, 111, 110, 50), (52, 112, 111, 51), (53, 113, 112, 52), (54, 114, 113, 53), (50, 110, 114, 54), (115, 116, 117, 118, 119), (56, 116, 115, 55), (57, 117, 116, 56), (58, 118, 117, 57), (59, 119, 118, 58), (55, 115, 119, 59)])
me_icosphere_007.materials.append(mat_material)
me_icosphere_007.use_remesh_preserve_volume = False
me_icosphere_007.use_remesh_preserve_attributes = False
me_icosphere_007.use_mirror_vertex_groups = False
me_icosphere_007.update()
me_icosphere_006 = bpy.data.meshes.new('Icosphere.006')
me_icosphere_006.from_pydata([(0.4232, 0.1375, 0.7184), (0.2616, -0.36, 0.7184), (-0.2616, -0.36, 0.7184), (-0.4232, 0.1375, 0.7184), (4.134e-08, 0.445, 0.7184), (0.5279, 0.2815, 0.8285), (0.1046, 0.589, 0.8285), (0.1046, 0.8641, 1.273), (0.5279, 0.7266, 1.548), (0.7894, 0.3665, 1.273), (0.5925, -0.6375, 1.273), (0.4309, -0.415, 0.8285), (0.5925, 0.0825, 0.8285), (0.8541, 0.1675, 1.273), (0.8541, -0.2775, 1.549), (-0.4232, -0.7606, 1.273), (-0.2616, -0.5381, 0.8285), (0.2616, -0.5381, 0.8285), (0.4232, -0.7606, 1.273), (-2.692e-08, -0.8981, 1.549), (-0.8541, 0.1675, 1.273), (-0.5925, 0.0825, 0.8285), (-0.4309, -0.415, 0.8285), (-0.5925, -0.6375, 1.273), (-0.8541, -0.2775, 1.549), (-0.5279, 0.7266, 1.548), (-0.1046, 0.8641, 1.273), (-0.1046, 0.589, 0.8285), (-0.5279, 0.2815, 0.8285), (-0.7894, 0.3665, 1.273), (0.5925, -0.0825, 2.172), (0.8541, -0.1675, 1.727), (0.8541, 0.2775, 1.451), (0.5925, 0.6375, 1.727), (0.4309, 0.415, 2.172), (0.1046, -0.589, 2.172), (0.1046, -0.8641, 1.727), (0.5279, -0.7266, 1.452), (0.7894, -0.3665, 1.727), (0.5279, -0.2815, 2.172), (-0.5279, -0.2815, 2.172), (-0.7894, -0.3665, 1.727), (-0.5279, -0.7266, 1.452), (-0.1046, -0.8641, 1.727), (-0.1046, -0.589, 2.172), (-0.4309, 0.415, 2.172), (-0.5925, 0.6375, 1.727), (-0.8541, 0.2775, 1.451), (-0.8541, -0.1675, 1.727), (-0.5925, -0.0825, 2.172), (0.2616, 0.5381, 2.172), (0.4232, 0.7606, 1.727), (1.288e-07, 0.8981, 1.451), (-0.4232, 0.7606, 1.727), (-0.2616, 0.5381, 2.172), (-2.211e-08, -0.445, 2.282), (0.4232, -0.1375, 2.282), (0.2616, 0.36, 2.282), (-0.2616, 0.36, 2.282), (-0.4232, -0.1375, 2.282)], [], [(0, 1, 2, 3, 4), (5, 6, 7, 8, 9), (10, 11, 12, 13, 14), (15, 16, 17, 18, 19), (20, 21, 22, 23, 24), (25, 26, 27, 28, 29), (30, 31, 32, 33, 34), (35, 36, 37, 38, 39), (40, 41, 42, 43, 44), (45, 46, 47, 48, 49), (50, 51, 52, 53, 54), (55, 56, 57, 58, 59)])
me_icosphere_006.materials.append(mat_material_001)
me_icosphere_006.use_remesh_preserve_volume = False
me_icosphere_006.use_remesh_preserve_attributes = False
me_icosphere_006.use_mirror_vertex_groups = False
me_icosphere_006.update()
me_icosphere_003 = bpy.data.meshes.new('Icosphere.003')
me_icosphere_003.from_pydata([(0.4232, 0.1375, 0.7184), (0.2616, -0.36, 0.7184), (-0.2616, -0.36, 0.7184), (-0.4232, 0.1375, 0.7184), (4.134e-08, 0.445, 0.7184), (0.5279, 0.2815, 0.8285), (0.1046, 0.589, 0.8285), (0.1046, 0.8641, 1.273), (0.5279, 0.7266, 1.548), (0.7894, 0.3665, 1.273), (0.5925, -0.6375, 1.273), (0.4309, -0.415, 0.8285), (0.5925, 0.0825, 0.8285), (0.8541, 0.1675, 1.273), (0.8541, -0.2775, 1.549), (-0.4232, -0.7606, 1.273), (-0.2616, -0.5381, 0.8285), (0.2616, -0.5381, 0.8285), (0.4232, -0.7606, 1.273), (-2.692e-08, -0.8981, 1.549), (-0.8541, 0.1675, 1.273), (-0.5925, 0.0825, 0.8285), (-0.4309, -0.415, 0.8285), (-0.5925, -0.6375, 1.273), (-0.8541, -0.2775, 1.549), (-0.5279, 0.7266, 1.548), (-0.1046, 0.8641, 1.273), (-0.1046, 0.589, 0.8285), (-0.5279, 0.2815, 0.8285), (-0.7894, 0.3665, 1.273), (0.5925, -0.0825, 2.172), (0.8541, -0.1675, 1.727), (0.8541, 0.2775, 1.451), (0.5925, 0.6375, 1.727), (0.4309, 0.415, 2.172), (0.1046, -0.589, 2.172), (0.1046, -0.8641, 1.727), (0.5279, -0.7266, 1.452), (0.7894, -0.3665, 1.727), (0.5279, -0.2815, 2.172), (-0.5279, -0.2815, 2.172), (-0.7894, -0.3665, 1.727), (-0.5279, -0.7266, 1.452), (-0.1046, -0.8641, 1.727), (-0.1046, -0.589, 2.172), (-0.4309, 0.415, 2.172), (-0.5925, 0.6375, 1.727), (-0.8541, 0.2775, 1.451), (-0.8541, -0.1675, 1.727), (-0.5925, -0.0825, 2.172), (0.2616, 0.5381, 2.172), (0.4232, 0.7606, 1.727), (1.288e-07, 0.8981, 1.451), (-0.4232, 0.7606, 1.727), (-0.2616, 0.5381, 2.172), (-2.211e-08, -0.445, 2.282), (0.4232, -0.1375, 2.282), (0.2616, 0.36, 2.282), (-0.2616, 0.36, 2.282), (-0.4232, -0.1375, 2.282)], [], [(0, 1, 2, 3, 4), (5, 6, 7, 8, 9), (10, 11, 12, 13, 14), (15, 16, 17, 18, 19), (20, 21, 22, 23, 24), (25, 26, 27, 28, 29), (30, 31, 32, 33, 34), (35, 36, 37, 38, 39), (40, 41, 42, 43, 44), (45, 46, 47, 48, 49), (50, 51, 52, 53, 54), (55, 56, 57, 58, 59)])
me_icosphere_003.materials.append(mat_material_001)
me_icosphere_003.use_remesh_preserve_volume = False
me_icosphere_003.use_remesh_preserve_attributes = False
me_icosphere_003.use_mirror_vertex_groups = False
me_icosphere_003.update()
me_icosphere_002 = bpy.data.meshes.new('Icosphere.002')
me_icosphere_002.from_pydata([(0.4232, 0.1375, 0.84), (0.2616, -0.36, 0.84), (-0.2616, -0.36, 0.84), (-0.4232, 0.1375, 0.84), (2.98e-08, 0.445, 0.84), (0.464, 0.1936, 0.8828), (0.04075, 0.5011, 0.8828), (0.04075, 0.7761, 1.328), (0.464, 0.6386, 1.603), (0.7255, 0.2786, 1.328), (0.4892, -0.6039, 1.328), (0.3275, -0.3814, 0.8828), (0.4892, 0.1161, 0.8828), (0.7507, 0.2011, 1.328), (0.7507, -0.2439, 1.603), (-0.4232, -0.6519, 1.328), (-0.2616, -0.4294, 0.8828), (0.2616, -0.4294, 0.8828), (0.4232, -0.6519, 1.328), (0.0, -0.7894, 1.603), (-0.7507, 0.2011, 1.328), (-0.4892, 0.1161, 0.8828), (-0.3275, -0.3814, 0.8828), (-0.4892, -0.6039, 1.328), (-0.7507, -0.2439, 1.603), (-0.464, 0.6386, 1.603), (-0.04075, 0.7761, 1.328), (-0.04075, 0.5011, 0.8828), (-0.464, 0.1936, 0.8828), (-0.7255, 0.2786, 1.328), (0.4892, -0.1161, 2.117), (0.7507, -0.2011, 1.672), (0.7507, 0.2439, 1.397), (0.4892, 0.6039, 1.672), (0.3275, 0.3814, 2.117), (0.04075, -0.5011, 2.117), (0.04075, -0.7761, 1.672), (0.464, -0.6386, 1.397), (0.7255, -0.2786, 1.672), (0.464, -0.1936, 2.117), (-0.464, -0.1936, 2.117), (-0.7255, -0.2786, 1.672), (-0.464, -0.6386, 1.397), (-0.04075, -0.7761, 1.672), (-0.04075, -0.5011, 2.117), (-0.3275, 0.3814, 2.117), (-0.4892, 0.6039, 1.672), (-0.7507, 0.2439, 1.397), (-0.7507, -0.2011, 1.672), (-0.4892, -0.1161, 2.117), (0.2616, 0.4294, 2.117), (0.4232, 0.6519, 1.672), (1.192e-07, 0.7894, 1.397), (-0.4232, 0.6519, 1.672), (-0.2616, 0.4294, 2.117), (-2.98e-08, -0.445, 2.16), (0.4232, -0.1375, 2.16), (0.2616, 0.36, 2.16), (-0.2616, 0.36, 2.16), (-0.4232, -0.1375, 2.16), (0.05527, 0.01797, 0.2115), (0.03416, -0.04702, 0.2115), (-0.03416, -0.04702, 0.2115), (-0.05527, 0.01797, 0.2115), (0.0, 0.05813, 0.2115), (0.6927, 0.8953, 0.8817), (0.6374, 0.9354, 0.8817), (0.6374, 0.9714, 0.9398), (0.6927, 0.9534, 0.9757), (0.7268, 0.9064, 0.9398), (1.087, -0.4112, 0.9398), (1.066, -0.3821, 0.8817), (1.087, -0.3171, 0.8817), (1.121, -0.306, 0.9398), (1.121, -0.3642, 0.9758), (-0.05527, -1.161, 0.9398), (-0.03416, -1.131, 0.8817), (0.03416, -1.131, 0.8817), (0.05527, -1.161, 0.9398), (-1.192e-07, -1.178, 0.9758), (-1.121, -0.306, 0.9398), (-1.087, -0.3171, 0.8817), (-1.066, -0.3821, 0.8817), (-1.087, -0.4112, 0.9398), (-1.121, -0.3642, 0.9758), (-0.6927, 0.9534, 0.9757), (-0.6374, 0.9714, 0.9398), (-0.6374, 0.9354, 0.8817), (-0.6927, 0.8953, 0.8817), (-0.7268, 0.9064, 0.9398), (1.087, 0.3171, 2.118), (1.121, 0.306, 2.06), (1.121, 0.3642, 2.024), (1.087, 0.4112, 2.06), (1.066, 0.3821, 2.118), (0.6374, -0.9354, 2.118), (0.6374, -0.9714, 2.06), (0.6927, -0.9534, 2.024), (0.7268, -0.9064, 2.06), (0.6927, -0.8953, 2.118), (-0.6927, -0.8953, 2.118), (-0.7268, -0.9064, 2.06), (-0.6927, -0.9534, 2.024), (-0.6374, -0.9714, 2.06), (-0.6374, -0.9354, 2.118), (-1.066, 0.3821, 2.118), (-1.087, 0.4112, 2.06), (-1.121, 0.3642, 2.024), (-1.121, 0.306, 2.06), (-1.087, 0.3171, 2.118), (0.03416, 1.131, 2.118), (0.05527, 1.161, 2.06), (1.192e-07, 1.178, 2.024), (-0.05527, 1.161, 2.06), (-0.03416, 1.131, 2.118), (-7.451e-09, -0.05813, 2.789), (0.05527, -0.01797, 2.789), (0.03416, 0.04702, 2.789), (-0.03416, 0.04702, 2.789), (-0.05527, -0.01797, 2.789)], [], [(6, 4, 27), (2, 16, 22), (0, 5, 12), (3, 21, 28), (7, 26, 52), (8, 51, 33), (14, 31, 38), (19, 36, 43), (24, 41, 48), (25, 46, 53), (13, 9, 32), (18, 10, 37), (23, 15, 42), (29, 20, 47), (34, 50, 57), (39, 30, 56), (44, 35, 55), (49, 40, 59), (54, 45, 58), (11, 1, 0, 12), (4, 6, 5, 0), (9, 13, 12, 5), (26, 7, 6, 27), (3, 28, 27, 4), (16, 2, 1, 17), (10, 18, 17, 11), (21, 3, 2, 22), (15, 23, 22, 16), (20, 29, 28, 21), (51, 8, 7, 52), (25, 53, 52, 26), (31, 14, 13, 32), (8, 33, 32, 9), (36, 19, 18, 37), (14, 38, 37, 10), (41, 24, 23, 42), (19, 43, 42, 15), (46, 25, 29, 47), (24, 48, 47, 20), (50, 34, 33, 51), (30, 39, 38, 31), (35, 44, 43, 36), (40, 49, 48, 41), (45, 54, 53, 46), (56, 30, 34, 57), (54, 58, 57, 50), (55, 35, 39, 56), (59, 40, 44, 55), (58, 45, 49, 59), (1, 11, 17), (60, 61, 62, 63, 64), (1, 61, 60, 0), (2, 62, 61, 1), (3, 63, 62, 2), (4, 64, 63, 3), (0, 60, 64, 4), (65, 66, 67, 68, 69), (6, 66, 65, 5), (7, 67, 66, 6), (8, 68, 67, 7), (9, 69, 68, 8), (5, 65, 69, 9), (70, 71, 72, 73, 74), (11, 71, 70, 10), (12, 72, 71, 11), (13, 73, 72, 12), (14, 74, 73, 13), (10, 70, 74, 14), (75, 76, 77, 78, 79), (16, 76, 75, 15), (17, 77, 76, 16), (18, 78, 77, 17), (19, 79, 78, 18), (15, 75, 79, 19), (80, 81, 82, 83, 84), (21, 81, 80, 20), (22, 82, 81, 21), (23, 83, 82, 22), (24, 84, 83, 23), (20, 80, 84, 24), (85, 86, 87, 88, 89), (26, 86, 85, 25), (27, 87, 86, 26), (28, 88, 87, 27), (29, 89, 88, 28), (25, 85, 89, 29), (90, 91, 92, 93, 94), (31, 91, 90, 30), (32, 92, 91, 31), (33, 93, 92, 32), (34, 94, 93, 33), (30, 90, 94, 34), (95, 96, 97, 98, 99), (36, 96, 95, 35), (37, 97, 96, 36), (38, 98, 97, 37), (39, 99, 98, 38), (35, 95, 99, 39), (100, 101, 102, 103, 104), (41, 101, 100, 40), (42, 102, 101, 41), (43, 103, 102, 42), (44, 104, 103, 43), (40, 100, 104, 44), (105, 106, 107, 108, 109), (46, 106, 105, 45), (47, 107, 106, 46), (48, 108, 107, 47), (49, 109, 108, 48), (45, 105, 109, 49), (110, 111, 112, 113, 114), (51, 111, 110, 50), (52, 112, 111, 51), (53, 113, 112, 52), (54, 114, 113, 53), (50, 110, 114, 54), (115, 116, 117, 118, 119), (56, 116, 115, 55), (57, 117, 116, 56), (58, 118, 117, 57), (59, 119, 118, 58), (55, 115, 119, 59)])
me_icosphere_002.materials.append(mat_material)
me_icosphere_002.use_remesh_preserve_volume = False
me_icosphere_002.use_remesh_preserve_attributes = False
me_icosphere_002.use_mirror_vertex_groups = False
me_icosphere_002.update()
me_icosphere_001 = bpy.data.meshes.new('Icosphere.001')
me_icosphere_001.from_pydata([(0.4232, 0.1375, -0.66), (0.2616, -0.36, -0.66), (-0.2616, -0.36, -0.66), (-0.4232, 0.1375, -0.66), (2.98e-08, 0.445, -0.66), (0.464, 0.1936, -0.6172), (0.04075, 0.5011, -0.6172), (0.04075, 0.7761, -0.1722), (0.464, 0.6386, 0.1028), (0.7255, 0.2786, -0.1722), (0.4892, -0.6039, -0.1722), (0.3275, -0.3814, -0.6172), (0.4892, 0.1161, -0.6172), (0.7507, 0.2011, -0.1722), (0.7507, -0.2439, 0.1029), (-0.4232, -0.6519, -0.1722), (-0.2616, -0.4294, -0.6172), (0.2616, -0.4294, -0.6172), (0.4232, -0.6519, -0.1722), (0.0, -0.7894, 0.1029), (-0.7507, 0.2011, -0.1722), (-0.4892, 0.1161, -0.6172), (-0.3275, -0.3814, -0.6172), (-0.4892, -0.6039, -0.1722), (-0.7507, -0.2439, 0.1029), (-0.464, 0.6386, 0.1028), (-0.04075, 0.7761, -0.1722), (-0.04075, 0.5011, -0.6172), (-0.464, 0.1936, -0.6172), (-0.7255, 0.2786, -0.1722), (0.4892, -0.1161, 0.6172), (0.7507, -0.2011, 0.1722), (0.7507, 0.2439, -0.1029), (0.4892, 0.6039, 0.1722), (0.3275, 0.3814, 0.6172), (0.04075, -0.5011, 0.6172), (0.04075, -0.7761, 0.1722), (0.464, -0.6386, -0.1028), (0.7255, -0.2786, 0.1722), (0.464, -0.1936, 0.6172), (-0.464, -0.1936, 0.6172), (-0.7255, -0.2786, 0.1722), (-0.464, -0.6386, -0.1028), (-0.04075, -0.7761, 0.1722), (-0.04075, -0.5011, 0.6172), (-0.3275, 0.3814, 0.6172), (-0.4892, 0.6039, 0.1722), (-0.7507, 0.2439, -0.1029), (-0.7507, -0.2011, 0.1722), (-0.4892, -0.1161, 0.6172), (0.2616, 0.4294, 0.6172), (0.4232, 0.6519, 0.1722), (1.192e-07, 0.7894, -0.1029), (-0.4232, 0.6519, 0.1722), (-0.2616, 0.4294, 0.6172), (-2.98e-08, -0.445, 0.66), (0.4232, -0.1375, 0.66), (0.2616, 0.36, 0.66), (-0.2616, 0.36, 0.66), (-0.4232, -0.1375, 0.66)], [], [(6, 4, 27), (2, 16, 22), (0, 5, 12), (3, 21, 28), (7, 26, 52), (8, 51, 33), (14, 31, 38), (19, 36, 43), (24, 41, 48), (25, 46, 53), (13, 9, 32), (18, 10, 37), (23, 15, 42), (29, 20, 47), (34, 50, 57), (39, 30, 56), (44, 35, 55), (49, 40, 59), (54, 45, 58), (0, 1, 2, 3, 4), (5, 6, 7, 8, 9), (10, 11, 12, 13, 14), (15, 16, 17, 18, 19), (20, 21, 22, 23, 24), (25, 26, 27, 28, 29), (30, 31, 32, 33, 34), (35, 36, 37, 38, 39), (40, 41, 42, 43, 44), (45, 46, 47, 48, 49), (50, 51, 52, 53, 54), (55, 56, 57, 58, 59), (11, 1, 0, 12), (4, 6, 5, 0), (9, 13, 12, 5), (26, 7, 6, 27), (3, 28, 27, 4), (16, 2, 1, 17), (10, 18, 17, 11), (21, 3, 2, 22), (15, 23, 22, 16), (20, 29, 28, 21), (51, 8, 7, 52), (25, 53, 52, 26), (31, 14, 13, 32), (8, 33, 32, 9), (36, 19, 18, 37), (14, 38, 37, 10), (41, 24, 23, 42), (19, 43, 42, 15), (46, 25, 29, 47), (24, 48, 47, 20), (50, 34, 33, 51), (30, 39, 38, 31), (35, 44, 43, 36), (40, 49, 48, 41), (45, 54, 53, 46), (56, 30, 34, 57), (54, 58, 57, 50), (55, 35, 39, 56), (59, 40, 44, 55), (58, 45, 49, 59), (1, 11, 17)])
me_icosphere_001.materials.append(mat_material_001)
me_icosphere_001.use_remesh_preserve_volume = False
me_icosphere_001.use_remesh_preserve_attributes = False
me_icosphere_001.use_mirror_vertex_groups = False
me_icosphere_001.update()

# ---- objects
ob_point_001 = bpy.data.objects.new('Point.001', light_point_001)
ob_point = bpy.data.objects.new('Point', light_point)
ob_icosphere_026 = bpy.data.objects.new('Icosphere.026', me_icosphere_027)
ob_icosphere_025 = bpy.data.objects.new('Icosphere.025', me_icosphere_026)
ob_icosphere_024 = bpy.data.objects.new('Icosphere.024', me_icosphere_025)
ob_icosphere_023 = bpy.data.objects.new('Icosphere.023', me_icosphere_024)
ob_icosphere_022 = bpy.data.objects.new('Icosphere.022', me_icosphere_023)
ob_icosphere_021 = bpy.data.objects.new('Icosphere.021', me_icosphere_022)
ob_icosphere_020 = bpy.data.objects.new('Icosphere.020', me_icosphere_021)
ob_icosphere_019 = bpy.data.objects.new('Icosphere.019', me_icosphere_020)
ob_icosphere_016 = bpy.data.objects.new('Icosphere.016', me_icosphere_017)
ob_icosphere_015 = bpy.data.objects.new('Icosphere.015', me_icosphere_016)
ob_icosphere_014 = bpy.data.objects.new('Icosphere.014', me_icosphere_015)
ob_icosphere_013 = bpy.data.objects.new('Icosphere.013', me_icosphere_014)
ob_icosphere_012 = bpy.data.objects.new('Icosphere.012', me_icosphere_013)
ob_icosphere_011 = bpy.data.objects.new('Icosphere.011', me_icosphere_012)
ob_icosphere_010 = bpy.data.objects.new('Icosphere.010', me_icosphere_011)
ob_icosphere_009 = bpy.data.objects.new('Icosphere.009', me_icosphere_010)
ob_icosphere_008 = bpy.data.objects.new('Icosphere.008', me_icosphere_009)
ob_icosphere_007 = bpy.data.objects.new('Icosphere.007', me_icosphere_008)
ob_icosphere_006 = bpy.data.objects.new('Icosphere.006', me_icosphere_007)
ob_icosphere_000 = bpy.data.objects.new('Icosphere.000', me_icosphere_006)
ob_icosphere_003 = bpy.data.objects.new('Icosphere.003', me_icosphere_003)
ob_icosphere_002 = bpy.data.objects.new('Icosphere.002', me_icosphere_002)
ob_icosphere_001 = bpy.data.objects.new('Icosphere.001', me_icosphere_001)
ob_sun = bpy.data.objects.new('Sun', light_sun)
ob_camera = bpy.data.objects.new('Camera', cam_camera)

# ---- transforms, parenting, visibility, modifiers, constraints
ob_point_001.location = (-8.031, -4.808, -3.99)
ob_point_001.lineart.crease_threshold = 0.0
ob_point.location = (6.65, -4.808, -4.501)
ob_point.lineart.crease_threshold = 0.0
ob_icosphere_026.location = (0.0, 0.0, 0.0)
ob_icosphere_026.rotation_euler = (-2.687e-07, 3.142, -3.77)
ob_icosphere_026.lineart.crease_threshold = 0.0
ob_icosphere_025.location = (0.0, 0.0, 0.0)
ob_icosphere_025.rotation_euler = (-2.687e-07, 3.142, -3.77)
ob_icosphere_025.lineart.crease_threshold = 0.0
_m = ob_icosphere_025.modifiers.new('Solidify', 'SOLIDIFY')
_m.thickness = 0.05
_m.nonmanifold_thickness_mode = 'FIXED'
_m.nonmanifold_merge_threshold = 0.0003
_m = ob_icosphere_025.modifiers.new('Bevel', 'BEVEL')
_m.limit_method = 'NONE'
_m.spread = 0.0
ob_icosphere_024.location = (0.0, 0.0, 0.0)
ob_icosphere_024.rotation_euler = (-1.1, 3.142, -3.77)
ob_icosphere_024.lineart.crease_threshold = 0.0
_m = ob_icosphere_024.modifiers.new('Solidify', 'SOLIDIFY')
_m.thickness = 0.05
_m.nonmanifold_thickness_mode = 'FIXED'
_m.nonmanifold_merge_threshold = 0.0003
_m = ob_icosphere_024.modifiers.new('Bevel', 'BEVEL')
_m.limit_method = 'NONE'
_m.spread = 0.0
ob_icosphere_023.location = (0.0, 0.0, 0.0)
ob_icosphere_023.rotation_euler = (-1.1, 3.142, -3.77)
ob_icosphere_023.lineart.crease_threshold = 0.0
ob_icosphere_022.location = (0.0, 0.0, 0.0)
ob_icosphere_022.rotation_euler = (-4.241, 3.022e-07, -5.655)
ob_icosphere_022.lineart.crease_threshold = 0.0
ob_icosphere_021.location = (0.0, 0.0, 0.0)
ob_icosphere_021.rotation_euler = (-4.241, 3.022e-07, -5.655)
ob_icosphere_021.lineart.crease_threshold = 0.0
_m = ob_icosphere_021.modifiers.new('Solidify', 'SOLIDIFY')
_m.thickness = 0.05
_m.nonmanifold_thickness_mode = 'FIXED'
_m.nonmanifold_merge_threshold = 0.0003
_m = ob_icosphere_021.modifiers.new('Bevel', 'BEVEL')
_m.limit_method = 'NONE'
_m.spread = 0.0
ob_icosphere_020.location = (0.0, 0.0, 0.0)
ob_icosphere_020.rotation_euler = (-4.241, 3.579e-08, -4.398)
ob_icosphere_020.lineart.crease_threshold = 0.0
_m = ob_icosphere_020.modifiers.new('Solidify', 'SOLIDIFY')
_m.thickness = 0.05
_m.nonmanifold_thickness_mode = 'FIXED'
_m.nonmanifold_merge_threshold = 0.0003
_m = ob_icosphere_020.modifiers.new('Bevel', 'BEVEL')
_m.limit_method = 'NONE'
_m.spread = 0.0
ob_icosphere_019.location = (0.0, 0.0, 0.0)
ob_icosphere_019.rotation_euler = (-4.241, 3.579e-08, -4.398)
ob_icosphere_019.lineart.crease_threshold = 0.0
ob_icosphere_016.location = (0.0, 0.0, 0.0)
ob_icosphere_016.rotation_euler = (2.042, -2.089e-07, -8.168)
ob_icosphere_016.lineart.crease_threshold = 0.0
_m = ob_icosphere_016.modifiers.new('Solidify', 'SOLIDIFY')
_m.thickness = 0.05
_m.nonmanifold_thickness_mode = 'FIXED'
_m.nonmanifold_merge_threshold = 0.0003
_m = ob_icosphere_016.modifiers.new('Bevel', 'BEVEL')
_m.limit_method = 'NONE'
_m.spread = 0.0
ob_icosphere_015.location = (0.0, 0.0, 0.0)
ob_icosphere_015.rotation_euler = (2.042, -2.089e-07, -8.168)
ob_icosphere_015.lineart.crease_threshold = 0.0
ob_icosphere_014.location = (0.0, 0.0, 0.0)
ob_icosphere_014.rotation_euler = (-1.1, -1.978e-16, -8.168)
ob_icosphere_014.lineart.crease_threshold = 0.0
ob_icosphere_013.location = (0.0, 0.0, 0.0)
ob_icosphere_013.rotation_euler = (-1.1, -1.978e-16, -8.168)
ob_icosphere_013.lineart.crease_threshold = 0.0
_m = ob_icosphere_013.modifiers.new('Solidify', 'SOLIDIFY')
_m.thickness = 0.05
_m.nonmanifold_thickness_mode = 'FIXED'
_m.nonmanifold_merge_threshold = 0.0003
_m = ob_icosphere_013.modifiers.new('Bevel', 'BEVEL')
_m.limit_method = 'NONE'
_m.spread = 0.0
ob_icosphere_012.location = (0.0, 0.0, 0.0)
ob_icosphere_012.rotation_euler = (-1.1, -1.978e-16, -6.912)
ob_icosphere_012.lineart.crease_threshold = 0.0
_m = ob_icosphere_012.modifiers.new('Solidify', 'SOLIDIFY')
_m.thickness = 0.05
_m.nonmanifold_thickness_mode = 'FIXED'
_m.nonmanifold_merge_threshold = 0.0003
_m = ob_icosphere_012.modifiers.new('Bevel', 'BEVEL')
_m.limit_method = 'NONE'
_m.spread = 0.0
ob_icosphere_011.location = (0.0, 0.0, 0.0)
ob_icosphere_011.rotation_euler = (-1.1, -1.978e-16, -6.912)
ob_icosphere_011.lineart.crease_threshold = 0.0
ob_icosphere_010.location = (0.0, 0.0, 0.0)
ob_icosphere_010.rotation_euler = (-1.1, -1.978e-16, -5.655)
ob_icosphere_010.lineart.crease_threshold = 0.0
ob_icosphere_009.location = (0.0, 0.0, 0.0)
ob_icosphere_009.rotation_euler = (-1.1, -1.978e-16, -5.655)
ob_icosphere_009.lineart.crease_threshold = 0.0
_m = ob_icosphere_009.modifiers.new('Solidify', 'SOLIDIFY')
_m.thickness = 0.05
_m.nonmanifold_thickness_mode = 'FIXED'
_m.nonmanifold_merge_threshold = 0.0003
_m = ob_icosphere_009.modifiers.new('Bevel', 'BEVEL')
_m.limit_method = 'NONE'
_m.spread = 0.0
ob_icosphere_008.location = (0.0, 0.0, 0.0)
ob_icosphere_008.rotation_euler = (-1.1, -1.978e-16, -4.398)
ob_icosphere_008.lineart.crease_threshold = 0.0
_m = ob_icosphere_008.modifiers.new('Solidify', 'SOLIDIFY')
_m.thickness = 0.05
_m.nonmanifold_thickness_mode = 'FIXED'
_m.nonmanifold_merge_threshold = 0.0003
_m = ob_icosphere_008.modifiers.new('Bevel', 'BEVEL')
_m.limit_method = 'NONE'
_m.spread = 0.0
ob_icosphere_007.location = (0.0, 0.0, 0.0)
ob_icosphere_007.rotation_euler = (-1.1, -1.978e-16, -4.398)
ob_icosphere_007.lineart.crease_threshold = 0.0
ob_icosphere_006.location = (0.0, 0.0, 0.0)
ob_icosphere_006.rotation_euler = (-1.1, -1.978e-16, -3.142)
ob_icosphere_006.lineart.crease_threshold = 0.0
ob_icosphere_000.location = (0.0, 0.0, 0.0)
ob_icosphere_000.rotation_euler = (-1.1, -1.978e-16, -3.142)
ob_icosphere_000.lineart.crease_threshold = 0.0
_m = ob_icosphere_000.modifiers.new('Solidify', 'SOLIDIFY')
_m.thickness = 0.05
_m.nonmanifold_thickness_mode = 'FIXED'
_m.nonmanifold_merge_threshold = 0.0003
_m = ob_icosphere_000.modifiers.new('Bevel', 'BEVEL')
_m.limit_method = 'NONE'
_m.spread = 0.0
ob_icosphere_003.location = (0.0, 0.0, 0.0)
ob_icosphere_003.rotation_euler = (0.0, -0.0, -3.142)
ob_icosphere_003.lineart.crease_threshold = 0.0
_m = ob_icosphere_003.modifiers.new('Solidify', 'SOLIDIFY')
_m.thickness = 0.05
_m.nonmanifold_thickness_mode = 'FIXED'
_m.nonmanifold_merge_threshold = 0.0003
_m = ob_icosphere_003.modifiers.new('Bevel', 'BEVEL')
_m.limit_method = 'NONE'
_m.spread = 0.0
ob_icosphere_002.location = (0.0, 0.0, 0.0)
ob_icosphere_002.rotation_euler = (0.0, -0.0, -3.142)
ob_icosphere_002.lineart.crease_threshold = 0.0
ob_icosphere_001.location = (0.0, 0.0, 0.0)
ob_icosphere_001.rotation_euler = (0.0, -0.0, -3.142)
ob_icosphere_001.lineart.crease_threshold = 0.0
ob_sun.location = (15.0, 13.0, 18.0)
ob_sun.rotation_euler = (2.079e-08, 0.5236, 0.7854)
ob_sun.lineart.crease_threshold = 0.0
ob_camera.location = (-10.0, -10.0, 8.2)
ob_camera.rotation_euler = (1.047, 0.0, -0.7854)
ob_camera.lock_rotations_4d = False
ob_camera.empty_display_type = 'ARROWS'
ob_camera.color = (0.0, 0.0, 0.0, 0.0)
ob_camera.display_type = 'WIRE'
ob_camera.lineart.crease_threshold = 0.0

# ---- collection membership
col_collection_1.objects.link(ob_point_001)
col_collection_1.objects.link(ob_point)
col_collection_1.objects.link(ob_icosphere_026)
col_collection_1.objects.link(ob_icosphere_025)
col_collection_1.objects.link(ob_icosphere_024)
col_collection_1.objects.link(ob_icosphere_023)
col_collection_1.objects.link(ob_icosphere_022)
col_collection_1.objects.link(ob_icosphere_021)
col_collection_1.objects.link(ob_icosphere_020)
col_collection_1.objects.link(ob_icosphere_019)
col_collection_1.objects.link(ob_icosphere_016)
col_collection_1.objects.link(ob_icosphere_015)
col_collection_1.objects.link(ob_icosphere_014)
col_collection_1.objects.link(ob_icosphere_013)
col_collection_1.objects.link(ob_icosphere_012)
col_collection_1.objects.link(ob_icosphere_011)
col_collection_1.objects.link(ob_icosphere_010)
col_collection_1.objects.link(ob_icosphere_009)
col_collection_1.objects.link(ob_icosphere_008)
col_collection_1.objects.link(ob_icosphere_007)
col_collection_1.objects.link(ob_icosphere_006)
col_collection_1.objects.link(ob_icosphere_000)
col_collection_1.objects.link(ob_icosphere_003)
col_collection_1.objects.link(ob_icosphere_002)
col_collection_1.objects.link(ob_icosphere_001)
col_collection_1.objects.link(ob_sun)
col_collection_1.objects.link(ob_camera)

# ---- scene / render settings (as saved in the file)
scene.camera = ob_camera
scene.frame_start = 1; scene.frame_end = 250; scene.frame_set(1)
scene.render.engine = 'BLENDER_EEVEE_NEXT'
scene.render.image_settings.compression = 90
scene.render.resolution_x = 1440
scene.render.resolution_y = 1440
scene.render.resolution_percentage = 50
scene.render.dither_intensity = 0.0
scene.render.film_transparent = True
scene.cycles.use_denoising = False
scene.cycles.samples = 10
scene.cycles.sampling_pattern = 'TABULATED_SOBOL'
scene.cycles.light_sampling_threshold = 0.0
scene.cycles.use_adaptive_sampling = False
scene.cycles.use_light_tree = False
scene.cycles.blur_glossy = 0.0
scene.cycles.volume_bounces = 1
scene.cycles.pixel_filter_type = 'GAUSSIAN'
scene.cycles.sample_clamp_indirect = 0.0
scene.view_settings.view_transform = 'Standard'
bpy.context.view_layer.update()
